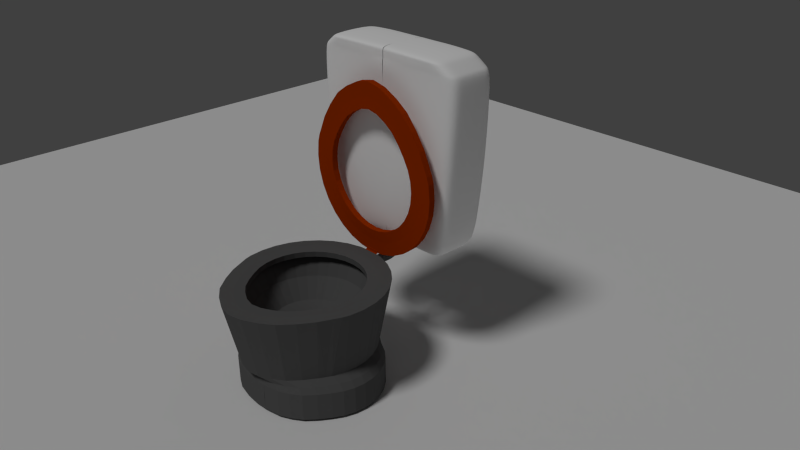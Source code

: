 # Source: klo.blend  (saved by Blender 2.76.0; exported with 4.5.12 LTS)
import bpy
from mathutils import Matrix  # noqa: F401  (used for matrix-valued properties, if any)

bpy.ops.wm.read_factory_settings(use_empty=True)
scene = bpy.context.scene
scene.name = 'Scene'

# ---- collections
col_collection_1 = bpy.data.collections.new('Collection 1'); scene.collection.children.link(col_collection_1)

# ---- materials (node trees are filled in below, after node groups)
mat_material_004 = bpy.data.materials.new('Material.004')
mat_material_004.alpha_threshold = 0.0
mat_material_004.use_transparent_shadow = False
mat_material_004.roughness = 0.5
mat_material_002 = bpy.data.materials.new('Material.002')
mat_material_002.alpha_threshold = 0.0
mat_material_002.use_transparent_shadow = False
mat_material_002.diffuse_color = (0.3506, 0.03392, 0.0, 1.0)
mat_material_002.roughness = 0.5
mat_material = bpy.data.materials.new('Material')
mat_material.alpha_threshold = 0.0
mat_material.use_transparent_shadow = False
mat_material.diffuse_color = (1.0, 1.0, 1.0, 1.0)
mat_material.roughness = 0.5
mat_material.specular_intensity = 0.6042
mat_material_001 = bpy.data.materials.new('Material.001')
mat_material_001.alpha_threshold = 0.0
mat_material_001.use_transparent_shadow = False
mat_material_001.diffuse_color = (0.1065, 0.1065, 0.1065, 1.0)
mat_material_001.specular_color = (0.3757, 0.3757, 0.3757)
mat_material_001.roughness = 0.5
mat_material_001.specular_intensity = 0.5496

# ---- material node trees

# ---- world
world_world = bpy.data.worlds.new('World'); scene.world = world_world
world_world.color = (0.05088, 0.05088, 0.05088)
world_world.use_sun_shadow = False
world_world.sun_shadow_jitter_overblur = 0.0
world_world.cycles.sampling_method = 'MANUAL'
world_world.cycles.sample_map_resolution = 256

# ---- cameras
cam_camera_001 = bpy.data.cameras.new('Camera.001')
cam_camera_001.clip_end = 100.0
cam_camera_001.lens = 35.0
cam_camera_001.sensor_width = 32.0
cam_camera_001.sensor_height = 18.0
cam_camera_001.ortho_scale = 7.314
cam_camera_001.dof.focus_distance = 0.0
cam_camera_001.dof.aperture_fstop = 128.0

# ---- lights
light_sun = bpy.data.lights.new('Sun', 'SUN')
light_sun.transmission_factor = 0.0
light_sun.angle = 0.1993
light_sun.energy = 1.0
light_sun.shadow_buffer_clip_start = 0.5
light_sun.shadow_soft_size = 0.1
light_sun.shadow_cascade_max_distance = 1000.0
light_sun.cycles.use_multiple_importance_sampling = False

# ---- meshes
me_plane = bpy.data.meshes.new('Plane')
me_plane.from_pydata([(-1.0, -1.0, 0.0), (1.0, -1.0, 0.0), (-1.0, 1.0, 0.0), (1.0, 1.0, 0.0)], [], [(0, 1, 3, 2)])
me_plane.materials.append(mat_material_004)
me_plane.use_remesh_preserve_volume = False
me_plane.use_remesh_preserve_attributes = False
me_plane.use_mirror_vertex_groups = False
me_plane.update()
me_circle_004 = bpy.data.meshes.new('Circle.004')
me_circle_004.from_pydata([(-0.9417, 0.9126, 2.842), (-0.9833, 0.9126, 2.75), (-0.1007, 0.9126, 1.43), (-2.52e-09, 0.9126, 1.42), (-0.2983, 0.9126, 1.469), (-0.2014, 0.9126, 1.44), (-0.4844, 0.9126, 1.546), (-0.3951, 0.9126, 1.498), (-0.6518, 0.9126, 1.658), (-0.5736, 0.9126, 1.594), (-0.7943, 0.9126, 1.8), (-0.7301, 0.9126, 1.722), (-0.9062, 0.9126, 1.968), (-0.8585, 0.9126, 1.879), (-0.9833, 0.9126, 2.154), (-0.9539, 0.9126, 2.057), (-1.023, 0.9126, 2.351), (-1.013, 0.9126, 2.251), (-1.023, 0.9126, 2.553), (-1.032, 0.9126, 2.452), (-1.013, 0.9126, 2.654), (-0.7943, 0.9126, 3.124), (-0.8585, 0.9126, 3.026), (-0.6518, 0.9126, 3.315), (-0.7301, 0.9126, 3.222), (-0.4844, 0.9126, 3.471), (-0.5736, 0.9126, 3.408), (-0.2983, 0.9126, 3.581), (-0.3951, 0.9126, 3.533), (-0.1007, 0.9126, 3.651), (-0.2014, 0.9126, 3.629), (-2.52e-09, 0.9126, 3.672), (-0.2476, 0.9126, 1.633), (-0.1663, 0.9126, 1.608), (-0.4038, 0.9126, 1.697), (-0.3289, 0.9126, 1.657), (-0.5444, 0.9126, 1.791), (-0.4787, 0.9126, 1.737), (-0.664, 0.9126, 1.911), (-0.6101, 0.9126, 1.845), (-0.7579, 0.9126, 2.051), (-0.7179, 0.9126, 1.976), (-0.8226, 0.9126, 2.208), (-0.798, 0.9126, 2.126), (-0.8556, 0.9126, 2.373), (-0.8473, 0.9126, 2.289), (-0.8556, 0.9126, 2.543), (-0.8639, 0.9126, 2.458), (-0.8226, 0.9126, 2.708), (-0.8473, 0.9126, 2.627), (-0.7579, 0.9126, 2.865), (-0.798, 0.9126, 2.79), (-0.664, 0.9126, 3.022), (-0.7179, 0.9126, 2.94), (-0.5444, 0.9126, 3.183), (-0.6101, 0.9126, 3.105), (-0.4038, 0.9126, 3.313), (-0.4787, 0.9126, 3.261), (-0.2476, 0.9126, 3.406), (-0.3289, 0.9126, 3.366), (-0.0817, 0.9126, 3.464), (-0.1663, 0.9126, 3.446), (-0.0817, 0.9126, 1.6), (-2.52e-09, 0.9126, 3.482), (-2.52e-09, 0.9126, 1.591), (-0.0702, 0.906, 1.744), (-2.52e-09, 0.906, 1.737), (-0.2101, 0.906, 1.772), (-0.1415, 0.906, 1.751), (-0.3418, 0.906, 1.826), (-0.2786, 0.906, 1.793), (-0.4604, 0.906, 1.906), (-0.405, 0.906, 1.86), (-0.5613, 0.906, 2.006), (-0.5158, 0.906, 1.951), (-0.6405, 0.906, 2.125), (-0.6067, 0.906, 2.062), (-0.6951, 0.906, 2.257), (-0.6743, 0.906, 2.188), (-0.7229, 0.906, 2.397), (-0.7159, 0.906, 2.325), (-0.7229, 0.906, 2.539), (-0.7299, 0.906, 2.468), (-0.6951, 0.906, 2.679), (-0.7159, 0.906, 2.611), (-0.5613, 0.906, 2.944), (-0.6067, 0.906, 2.874), (-0.4604, 0.906, 3.079), (-0.5158, 0.906, 3.013), (-0.3418, 0.906, 3.189), (-0.405, 0.906, 3.145), (-0.2101, 0.906, 3.268), (-0.2786, 0.906, 3.234), (-0.0702, 0.906, 3.316), (-0.1415, 0.906, 3.302), (-0.6743, 0.906, 2.748), (-0.6405, 0.906, 2.811), (-2.52e-09, 0.906, 3.331), (-0.6743, 0.906, 2.748), (-0.9001, 0.9126, 2.934), (-0.9417, 0.9971, 2.842), (-0.9833, 0.9971, 2.75), (-0.1007, 0.9971, 1.43), (-2.52e-09, 0.9971, 1.42), (-0.2983, 0.9971, 1.469), (-0.2014, 0.9971, 1.44), (-0.4844, 0.9971, 1.546), (-0.3951, 0.9971, 1.498), (-0.6518, 0.9971, 1.658), (-0.5736, 0.9971, 1.594), (-0.7943, 0.9971, 1.8), (-0.7301, 0.9971, 1.722), (-0.9062, 0.9971, 1.968), (-0.8585, 0.9971, 1.879), (-0.9833, 0.9971, 2.154), (-0.9539, 0.9971, 2.057), (-1.023, 0.9971, 2.351), (-1.013, 0.9971, 2.251), (-1.023, 0.9971, 2.553), (-1.032, 0.9971, 2.452), (-1.013, 0.9971, 2.654), (-0.7943, 0.9971, 3.124), (-0.8585, 0.9971, 3.026), (-0.6518, 0.9971, 3.315), (-0.7301, 0.9971, 3.222), (-0.4844, 0.9971, 3.471), (-0.5736, 0.9971, 3.408), (-0.2983, 0.9971, 3.581), (-0.3951, 0.9971, 3.533), (-0.1007, 0.9971, 3.651), (-0.2014, 0.9971, 3.629), (-2.52e-09, 0.9971, 3.672), (-0.2476, 0.9971, 1.633), (-0.1663, 0.9971, 1.608), (-0.4038, 0.9971, 1.697), (-0.3289, 0.9971, 1.657), (-0.5444, 0.9971, 1.791), (-0.4787, 0.9971, 1.737), (-0.664, 0.9971, 1.911), (-0.6101, 0.9971, 1.845), (-0.7579, 0.9971, 2.051), (-0.7179, 0.9971, 1.976), (-0.8226, 0.9971, 2.208), (-0.798, 0.9971, 2.126), (-0.8556, 0.9971, 2.373), (-0.8473, 0.9971, 2.289), (-0.8556, 0.9971, 2.543), (-0.8639, 0.9971, 2.458), (-0.8226, 0.9971, 2.708), (-0.8473, 0.9971, 2.627), (-0.7579, 0.9971, 2.865), (-0.798, 0.9971, 2.79), (-0.664, 0.9971, 3.022), (-0.7179, 0.9971, 2.94), (-0.5444, 0.9971, 3.183), (-0.6101, 0.9971, 3.105), (-0.4038, 0.9971, 3.313), (-0.4787, 0.9971, 3.261), (-0.2476, 0.9971, 3.406), (-0.3289, 0.9971, 3.366), (-0.0817, 0.9971, 3.464), (-0.1663, 0.9971, 3.446), (-0.0817, 0.9971, 1.6), (-2.52e-09, 0.9971, 3.482), (-2.52e-09, 0.9971, 1.591), (-0.0702, 0.9905, 1.744), (-2.52e-09, 0.9905, 1.737), (-0.2101, 0.9905, 1.772), (-0.1415, 0.9905, 1.751), (-0.3418, 0.9905, 1.826), (-0.2786, 0.9905, 1.793), (-0.4604, 0.9905, 1.906), (-0.405, 0.9905, 1.86), (-0.5613, 0.9905, 2.006), (-0.5158, 0.9905, 1.951), (-0.6405, 0.9905, 2.125), (-0.6067, 0.9905, 2.062), (-0.6951, 0.9905, 2.257), (-0.6743, 0.9905, 2.188), (-0.7229, 0.9905, 2.397), (-0.7159, 0.9905, 2.325), (-0.7229, 0.9905, 2.539), (-0.7299, 0.9905, 2.468), (-0.6951, 0.9905, 2.679), (-0.7159, 0.9905, 2.611), (-0.5613, 0.9905, 2.944), (-0.6067, 0.9905, 2.874), (-0.4604, 0.9905, 3.079), (-0.5158, 0.9905, 3.013), (-0.3418, 0.9905, 3.189), (-0.405, 0.9905, 3.145), (-0.2101, 0.9905, 3.268), (-0.2786, 0.9905, 3.234), (-0.0702, 0.9905, 3.316), (-0.1415, 0.9905, 3.302), (-0.6743, 0.9905, 2.748), (-0.6405, 0.9905, 2.811), (-2.52e-09, 0.9905, 3.331), (-0.6743, 0.9905, 2.748), (-0.9001, 0.9971, 2.934), (-0.1012, 0.9126, 1.42), (-2.52e-09, 0.9126, 1.459), (-0.1012, 0.9126, 1.459), (-2.52e-09, 0.9085, 1.42), (-0.1012, 0.9085, 1.42), (-2.52e-09, 0.9085, 1.459), (-0.1012, 0.9085, 1.459), (-0.05058, 0.9085, 1.42), (-0.05058, 0.9085, 1.459), (-0.1012, 0.9085, 1.423), (-2.52e-09, 0.9085, 1.423), (-0.05058, 0.9085, 1.423), (-2.52e-09, 0.8864, 1.42), (-0.1012, 0.8864, 1.42), (-0.05058, 0.8864, 1.42), (-0.1012, 0.8864, 1.423), (-2.52e-09, 0.8864, 1.423), (-0.05058, 0.8864, 1.423)], [], [(7, 35, 34, 6), (12, 40, 43, 15), (9, 37, 36, 8), (14, 42, 45, 17), (11, 39, 38, 10), (16, 44, 47, 19), (13, 41, 40, 12), (18, 46, 49, 20), (15, 43, 42, 14), (17, 45, 44, 16), (19, 47, 46, 18), (21, 52, 55, 24), (20, 49, 48, 1), (23, 54, 57, 26), (25, 56, 59, 28), (2, 62, 33, 5), (22, 53, 52, 21), (27, 58, 61, 30), (4, 32, 35, 7), (24, 55, 54, 23), (29, 60, 63, 31), (6, 34, 37, 9), (26, 57, 56, 25), (3, 64, 62, 2), (8, 36, 39, 11), (28, 59, 58, 27), (5, 33, 32, 4), (10, 38, 41, 13), (30, 61, 60, 29), (54, 55, 88, 87), (51, 48, 83, 95), (56, 57, 90, 89), (64, 66, 65, 62), (53, 50, 96, 86), (58, 59, 92, 91), (32, 33, 68, 67), (55, 52, 85, 88), (60, 61, 94, 93), (34, 35, 70, 69), (57, 54, 87, 90), (36, 37, 72, 71), (59, 56, 89, 92), (33, 62, 65, 68), (38, 39, 74, 73), (61, 58, 91, 94), (35, 32, 67, 70), (40, 41, 76, 75), (63, 60, 93, 97), (37, 34, 69, 72), (42, 43, 78, 77), (39, 36, 71, 74), (44, 45, 80, 79), (41, 38, 73, 76), (46, 47, 82, 81), (43, 40, 75, 78), (48, 49, 84, 83), (45, 42, 77, 80), (47, 44, 79, 82), (52, 53, 86, 85), (49, 46, 81, 84), (96, 50, 51, 98), (0, 1, 48, 51), (50, 99, 0, 51), (22, 99, 50, 53), (107, 106, 134, 135), (112, 115, 143, 140), (109, 108, 136, 137), (114, 117, 145, 142), (111, 110, 138, 139), (116, 119, 147, 144), (113, 112, 140, 141), (118, 120, 149, 146), (115, 114, 142, 143), (117, 116, 144, 145), (119, 118, 146, 147), (121, 124, 155, 152), (120, 101, 148, 149), (123, 126, 157, 154), (125, 128, 159, 156), (102, 105, 133, 162), (122, 121, 152, 153), (127, 130, 161, 158), (104, 107, 135, 132), (124, 123, 154, 155), (129, 131, 163, 160), (106, 109, 137, 134), (126, 125, 156, 157), (103, 102, 162, 164), (108, 111, 139, 136), (128, 127, 158, 159), (105, 104, 132, 133), (110, 113, 141, 138), (130, 129, 160, 161), (154, 187, 188, 155), (151, 195, 183, 148), (156, 189, 190, 157), (164, 162, 165, 166), (153, 186, 196, 150), (158, 191, 192, 159), (132, 167, 168, 133), (155, 188, 185, 152), (160, 193, 194, 161), (134, 169, 170, 135), (157, 190, 187, 154), (136, 171, 172, 137), (159, 192, 189, 156), (133, 168, 165, 162), (138, 173, 174, 139), (161, 194, 191, 158), (135, 170, 167, 132), (140, 175, 176, 141), (163, 197, 193, 160), (137, 172, 169, 134), (142, 177, 178, 143), (139, 174, 171, 136), (144, 179, 180, 145), (141, 176, 173, 138), (146, 181, 182, 147), (143, 178, 175, 140), (148, 183, 184, 149), (145, 180, 177, 142), (147, 182, 179, 144), (152, 185, 186, 153), (149, 184, 181, 146), (196, 198, 151, 150), (100, 151, 148, 101), (150, 151, 100, 199), (122, 153, 150, 199), (65, 66, 166, 165), (67, 68, 168, 167), (69, 70, 170, 169), (71, 72, 172, 171), (73, 74, 174, 173), (75, 76, 176, 175), (77, 78, 178, 177), (79, 80, 180, 179), (81, 82, 182, 181), (83, 84, 184, 183), (85, 86, 186, 185), (1, 0, 100, 101), (87, 88, 188, 187), (3, 2, 102, 103), (89, 90, 190, 189), (5, 4, 104, 105), (91, 92, 192, 191), (96, 98, 198, 196), (7, 6, 106, 107), (93, 94, 194, 193), (98, 51, 151, 198), (9, 8, 108, 109), (68, 65, 165, 168), (99, 22, 122, 199), (11, 10, 110, 111), (70, 67, 167, 170), (0, 99, 199, 100), (13, 12, 112, 113), (72, 69, 169, 172), (15, 14, 114, 115), (74, 71, 171, 174), (17, 16, 116, 117), (76, 73, 173, 176), (19, 18, 118, 119), (78, 75, 175, 178), (20, 1, 101, 120), (80, 77, 177, 180), (22, 21, 121, 122), (82, 79, 179, 182), (24, 23, 123, 124), (84, 81, 181, 184), (26, 25, 125, 126), (95, 83, 183, 195), (28, 27, 127, 128), (86, 96, 196, 186), (30, 29, 129, 130), (88, 85, 185, 188), (2, 5, 105, 102), (90, 87, 187, 190), (4, 7, 107, 104), (92, 89, 189, 192), (6, 9, 109, 106), (94, 91, 191, 194), (8, 11, 111, 108), (97, 93, 193, 197), (10, 13, 113, 110), (12, 15, 115, 112), (14, 17, 117, 114), (16, 19, 119, 116), (51, 95, 195, 151), (18, 20, 120, 118), (21, 24, 124, 121), (23, 26, 126, 123), (25, 28, 128, 125), (27, 30, 130, 127), (29, 31, 131, 129), (3, 201, 202, 200), (211, 209, 206, 208), (200, 202, 206, 209, 204), (3, 200, 204, 207, 203), (201, 3, 203, 210, 205), (202, 201, 205, 208, 206), (210, 211, 208, 205), (207, 204, 213, 214), (209, 211, 217, 215), (212, 214, 217, 216), (214, 213, 215, 217), (211, 210, 216, 217), (210, 203, 212, 216), (204, 209, 215, 213), (203, 207, 214, 212)])
me_circle_004.materials.append(mat_material_002)
me_circle_004.use_remesh_preserve_volume = False
me_circle_004.use_remesh_preserve_attributes = False
me_circle_004.use_mirror_vertex_groups = False
me_circle_004.update()
me_circle_003 = bpy.data.meshes.new('Circle.003')
me_circle_003.from_pydata([(-0.005068, 1.791, 3.818), (-0.005068, 1.791, 1.512), (-0.005068, 1.107, 3.818), (-0.005068, 1.115, 1.512), (-0.9601, 1.126, 1.512), (-1.155, 1.126, 3.818), (-0.9601, 1.791, 1.512), (-1.155, 1.791, 3.818), (-0.9078, 1.098, 4.0), (-0.9078, 1.763, 4.0), (-0.005068, 1.791, 4.013), (-0.005068, 1.119, 4.013), (-0.2433, 1.116, 1.501), (-0.4819, 1.112, 1.498), (-0.7208, 1.116, 1.501), (-0.8682, 1.108, 3.823), (-0.5807, 1.102, 3.824), (-0.293, 1.108, 3.823), (0.002482, 1.625, 1.504), (0.004999, 1.459, 1.502), (0.002482, 1.293, 1.504), (0.008883, 1.805, 3.229), (0.01353, 1.81, 2.648), (0.008883, 1.805, 2.075), (0.007173, 1.102, 2.075), (0.01125, 1.098, 2.648), (0.007173, 1.102, 3.229), (-0.868, 1.81, 3.823), (-0.5805, 1.816, 3.825), (-0.2929, 1.81, 3.823), (-0.2433, 1.802, 1.501), (-0.4819, 1.805, 1.498), (-0.7208, 1.802, 1.501), (-1.032, 1.105, 2.081), (-1.088, 1.097, 2.655), (-1.13, 1.105, 3.234), (-1.165, 1.293, 3.823), (-1.169, 1.459, 3.824), (-1.165, 1.625, 3.823), (-1.129, 1.813, 3.234), (-1.088, 1.821, 2.654), (-1.032, 1.813, 2.08), (-0.9673, 1.625, 1.504), (-0.9697, 1.459, 1.501), (-0.9673, 1.293, 1.504), (-0.9113, 1.263, 4.011), (-0.9124, 1.429, 4.014), (-0.9113, 1.596, 4.011), (-1.095, 1.786, 3.865), (-1.034, 1.78, 3.911), (-0.9716, 1.772, 3.956), (-0.9713, 1.103, 3.956), (-1.034, 1.11, 3.911), (-1.095, 1.117, 3.865), (0.002473, 1.292, 4.021), (0.004987, 1.459, 4.023), (0.002473, 1.625, 4.021), (-0.003987, 1.118, 3.865), (-0.003627, 1.118, 3.91), (-0.003987, 1.118, 3.955), (-0.004085, 1.792, 3.956), (-0.003758, 1.793, 3.924), (-0.004085, 1.792, 3.865), (-0.678, 1.777, 4.008), (-0.4509, 1.787, 4.011), (-0.2266, 1.791, 4.008), (-0.2263, 1.112, 4.008), (-0.4506, 1.102, 4.01), (-0.6777, 1.097, 4.008), (-0.2751, 1.807, 3.872), (-0.5473, 1.811, 3.875), (-0.8207, 1.804, 3.873), (-0.2579, 1.803, 3.933), (-0.5144, 1.804, 3.923), (-0.7731, 1.797, 3.92), (-0.2418, 1.798, 3.965), (-0.4823, 1.796, 3.968), (-0.7255, 1.787, 3.965), (-0.8204, 1.103, 3.872), (-0.547, 1.099, 3.874), (-0.2749, 1.107, 3.871), (-0.7726, 1.099, 3.919), (-0.5139, 1.098, 3.922), (-0.2576, 1.107, 3.919), (-0.725, 1.098, 3.964), (-0.4818, 1.1, 3.967), (-0.2414, 1.109, 3.964), (-0.2204, 1.622, 4.019), (-0.447, 1.617, 4.024), (-0.6773, 1.608, 4.021), (-0.2181, 1.451, 4.024), (-0.4454, 1.443, 4.029), (-0.6768, 1.436, 4.026), (-0.2203, 1.28, 4.019), (-0.4468, 1.27, 4.023), (-0.6771, 1.265, 4.02), (-1.104, 1.284, 3.872), (-1.042, 1.276, 3.92), (-0.9772, 1.269, 3.966), (-1.108, 1.452, 3.874), (-1.044, 1.444, 3.923), (-0.9794, 1.436, 3.969), (-1.104, 1.619, 3.872), (-1.042, 1.612, 3.92), (-0.9774, 1.604, 3.966), (-1.141, 1.282, 3.235), (-1.145, 1.459, 3.236), (-1.141, 1.636, 3.235), (-1.1, 1.278, 2.652), (-1.104, 1.459, 2.651), (-1.1, 1.64, 2.652), (-1.042, 1.282, 2.074), (-1.045, 1.459, 2.072), (-1.042, 1.636, 2.074), (-0.7727, 1.093, 2.07), (-0.5131, 1.09, 2.065), (-0.2531, 1.097, 2.067), (-0.815, 1.083, 2.647), (-0.5406, 1.08, 2.643), (-0.2652, 1.089, 2.643), (-0.8468, 1.088, 3.232), (-0.5632, 1.084, 3.23), (-0.2785, 1.093, 3.229), (-0.7242, 1.632, 1.489), (-0.4816, 1.635, 1.485), (-0.2393, 1.632, 1.49), (-0.7254, 1.459, 1.485), (-0.4814, 1.459, 1.48), (-0.238, 1.459, 1.485), (-0.7242, 1.285, 1.489), (-0.4816, 1.283, 1.485), (-0.2393, 1.285, 1.49), (-0.8459, 1.83, 3.232), (-0.5617, 1.835, 3.231), (-0.2768, 1.826, 3.23), (-0.8138, 1.836, 2.647), (-0.5388, 1.839, 2.643), (-0.263, 1.83, 2.644), (-0.7719, 1.826, 2.07), (-0.5119, 1.829, 2.065), (-0.2516, 1.822, 2.067)], [], [(140, 30, 1, 23), (131, 12, 3, 20), (122, 17, 2, 26), (113, 42, 6, 41), (104, 50, 9, 47), (95, 68, 8, 45), (86, 66, 11, 59), (77, 63, 9, 50), (27, 71, 48, 7), (71, 74, 49, 48), (74, 77, 50, 49), (0, 62, 69, 29), (29, 69, 70, 28), (28, 70, 71, 27), (62, 61, 72, 69), (69, 72, 73, 70), (70, 73, 74, 71), (61, 60, 75, 72), (72, 75, 76, 73), (73, 76, 77, 74), (60, 10, 65, 75), (75, 65, 64, 76), (76, 64, 63, 77), (17, 80, 57, 2), (80, 83, 58, 57), (83, 86, 59, 58), (5, 53, 78, 15), (15, 78, 79, 16), (16, 79, 80, 17), (53, 52, 81, 78), (78, 81, 82, 79), (79, 82, 83, 80), (52, 51, 84, 81), (81, 84, 85, 82), (82, 85, 86, 83), (51, 8, 68, 84), (84, 68, 67, 85), (85, 67, 66, 86), (63, 89, 47, 9), (89, 92, 46, 47), (92, 95, 45, 46), (10, 56, 87, 65), (65, 87, 88, 64), (64, 88, 89, 63), (56, 55, 90, 87), (87, 90, 91, 88), (88, 91, 92, 89), (55, 54, 93, 90), (90, 93, 94, 91), (91, 94, 95, 92), (54, 11, 66, 93), (93, 66, 67, 94), (94, 67, 68, 95), (51, 98, 45, 8), (98, 101, 46, 45), (101, 104, 47, 46), (5, 36, 96, 53), (53, 96, 97, 52), (52, 97, 98, 51), (36, 37, 99, 96), (96, 99, 100, 97), (97, 100, 101, 98), (37, 38, 102, 99), (99, 102, 103, 100), (100, 103, 104, 101), (38, 7, 48, 102), (102, 48, 49, 103), (103, 49, 50, 104), (38, 107, 39, 7), (107, 110, 40, 39), (110, 113, 41, 40), (5, 35, 105, 36), (36, 105, 106, 37), (37, 106, 107, 38), (35, 34, 108, 105), (105, 108, 109, 106), (106, 109, 110, 107), (34, 33, 111, 108), (108, 111, 112, 109), (109, 112, 113, 110), (33, 4, 44, 111), (111, 44, 43, 112), (112, 43, 42, 113), (12, 116, 24, 3), (116, 119, 25, 24), (119, 122, 26, 25), (4, 33, 114, 14), (14, 114, 115, 13), (13, 115, 116, 12), (33, 34, 117, 114), (114, 117, 118, 115), (115, 118, 119, 116), (34, 35, 120, 117), (117, 120, 121, 118), (118, 121, 122, 119), (35, 5, 15, 120), (120, 15, 16, 121), (121, 16, 17, 122), (30, 125, 18, 1), (125, 128, 19, 18), (128, 131, 20, 19), (6, 42, 123, 32), (32, 123, 124, 31), (31, 124, 125, 30), (42, 43, 126, 123), (123, 126, 127, 124), (124, 127, 128, 125), (43, 44, 129, 126), (126, 129, 130, 127), (127, 130, 131, 128), (44, 4, 14, 129), (129, 14, 13, 130), (130, 13, 12, 131), (29, 134, 21, 0), (134, 137, 22, 21), (137, 140, 23, 22), (7, 39, 132, 27), (27, 132, 133, 28), (28, 133, 134, 29), (39, 40, 135, 132), (132, 135, 136, 133), (133, 136, 137, 134), (40, 41, 138, 135), (135, 138, 139, 136), (136, 139, 140, 137), (41, 6, 32, 138), (138, 32, 31, 139), (139, 31, 30, 140)])
me_circle_003.polygons.foreach_set('use_smooth', [True] * 128)
me_circle_003.materials.append(mat_material)
me_circle_003.use_remesh_preserve_volume = False
me_circle_003.use_remesh_preserve_attributes = False
me_circle_003.use_mirror_vertex_groups = False
me_circle_003.update()
me_circle = bpy.data.meshes.new('Circle')
me_circle.from_pydata([(-0.1864, 0.7369, 0.439), (-0.3318, 0.7226, 0.439), (-0.4717, 0.6802, 0.439), (-0.6005, 0.6113, 0.439), (-0.7135, 0.5186, 0.439), (-0.8062, 0.4056, 0.439), (-0.8751, 0.2767, 0.439), (-0.9175, 0.1369, 0.439), (-0.9318, -0.008518, 0.439), (-0.9175, -0.1539, 0.439), (-0.8751, -0.2938, 0.439), (-0.8062, -0.4227, 0.439), (-0.7135, -0.5646, 0.439), (-0.6005, -0.6989, 0.439), (-0.4717, -0.7892, 0.439), (-0.3318, -0.8585, 0.439), (-0.1864, -0.8889, 0.439), (-0.1951, 0.9808, 1.39), (-0.3827, 0.9239, 1.39), (-0.5556, 0.8315, 1.39), (-0.7071, 0.7071, 1.39), (-0.8315, 0.5556, 1.39), (-0.9239, 0.3827, 1.39), (-0.9808, 0.1951, 1.39), (-1.0, 7.55e-08, 1.39), (-0.9808, -0.1951, 1.39), (-0.8315, -0.5556, 1.39), (-0.7071, -0.7459, 1.39), (-0.5556, -0.9262, 1.39), (-0.3827, -1.047, 1.39), (-0.1951, -1.14, 1.39), (-0.2591, 0.7298, 0.439), (-0.4018, 0.7014, 0.439), (-0.5361, 0.6457, 0.439), (-0.657, 0.5649, 0.439), (-0.7599, 0.4621, 0.439), (-0.8407, 0.3412, 0.439), (-0.8963, 0.2068, 0.439), (-0.9247, 0.0642, 0.439), (-0.9247, -0.08123, 0.439), (-0.8963, -0.2239, 0.439), (-0.8407, -0.3582, 0.439), (-0.7599, -0.4936, 0.439), (-0.657, -0.6317, 0.439), (-0.5361, -0.744, 0.439), (-0.4018, -0.8238, 0.439), (-0.2591, -0.8737, 0.439), (-0.09755, 0.9904, 1.39), (-0.2889, 0.9523, 1.39), (-0.4691, 0.8777, 1.39), (-0.6313, 0.7693, 1.39), (-0.7693, 0.6313, 1.39), (-0.8777, 0.4691, 1.39), (-0.9523, 0.2889, 1.39), (-0.9904, 0.09755, 1.39), (-0.9904, -0.09755, 1.39), (-0.9523, -0.2889, 1.39), (-0.7693, -0.6508, 1.39), (-0.6313, -0.8361, 1.39), (-0.4691, -0.9867, 1.39), (-0.2889, -1.094, 1.39), (-0.09754, -1.161, 1.39), (-0.09939, 0.4643, 0.7986), (-0.162, -0.9577, 0.5092), (-0.3186, -0.88, 0.5092), (-0.8339, -0.005805, 0.5092), (-0.8179, 0.1571, 0.5092), (-0.162, 0.813, 0.5092), (-0.8179, -0.1687, 0.5092), (-0.3186, 0.7655, 0.5092), (-0.7704, -0.3253, 0.5092), (-0.4629, 0.6883, 0.5092), (-0.6932, -0.4696, 0.5092), (-0.5894, 0.5845, 0.5092), (-0.5894, -0.6285, 0.5092), (-0.6932, 0.458, 0.5092), (-0.4629, -0.779, 0.5092), (-0.7704, 0.3137, 0.5092), (-0.7941, 0.2354, 0.5092), (-0.3908, -0.8295, 0.5092), (-0.7318, 0.3858, 0.5092), (-0.5262, -0.7038, 0.5092), (-0.6413, 0.5212, 0.5092), (-0.6413, -0.5491, 0.5092), (-0.5262, 0.6364, 0.5092), (-0.7318, -0.3974, 0.5092), (-0.3908, 0.7269, 0.5092), (-0.7941, -0.247, 0.5092), (-0.2403, 0.7892, 0.5092), (-0.8259, -0.08724, 0.5092), (-0.08056, -0.9747, 0.5092), (-0.08056, 0.821, 0.5092), (-0.8259, 0.07563, 0.5092), (-0.2403, -0.9188, 0.5092), (-0.161, 0.8177, 1.39), (-0.3185, 0.77, 1.39), (-0.4637, 0.6924, 1.39), (-0.5909, 0.588, 1.39), (-0.6953, 0.4608, 1.39), (-0.7729, 0.3156, 1.39), (-0.8206, 0.1581, 1.39), (-0.8368, -0.005639, 1.39), (-0.8206, -0.1694, 1.39), (-0.7729, -0.3269, 1.39), (-0.6953, -0.472, 1.39), (-0.5909, -0.6319, 1.39), (-0.4637, -0.7832, 1.39), (-0.3185, -0.8848, 1.39), (-0.161, -0.9629, 1.39), (-0.07913, 0.8258, 1.39), (-0.2398, 0.7939, 1.39), (-0.3911, 0.7312, 1.39), (-0.5273, 0.6402, 1.39), (-0.6431, 0.5244, 1.39), (-0.7341, 0.3882, 1.39), (-0.7967, 0.2369, 1.39), (-0.8287, 0.07625, 1.39), (-0.8287, -0.08753, 1.39), (-0.7967, -0.2482, 1.39), (-0.7341, -0.3995, 1.39), (-0.6431, -0.552, 1.39), (-0.5273, -0.7075, 1.39), (-0.3911, -0.834, 1.39), (-0.2398, -0.9238, 1.39), (-0.07913, -0.98, 1.39), (-0.1298, 0.6713, 1.037), (-0.2603, 0.6317, 1.037), (-0.3805, 0.5675, 1.037), (-0.4859, 0.481, 1.037), (-0.5723, 0.3756, 1.037), (-0.6366, 0.2554, 1.037), (-0.6762, 0.125, 1.037), (-0.6895, -0.0107, 1.037), (-0.6762, -0.1464, 1.037), (-0.6366, -0.2768, 1.037), (-0.5723, -0.397, 1.037), (-0.4859, -0.5294, 1.037), (-0.3805, -0.6547, 1.037), (-0.2603, -0.7389, 1.037), (-0.1298, -0.8035, 1.037), (-0.06202, 0.678, 1.037), (-0.1951, 0.6515, 1.037), (-0.3204, 0.5996, 1.037), (-0.4332, 0.5242, 1.037), (-0.5291, 0.4283, 1.037), (-0.6045, 0.3155, 1.037), (-0.6564, 0.1902, 1.037), (-0.6829, 0.05712, 1.037), (-0.6829, -0.07853, 1.037), (-0.6564, -0.2116, 1.037), (-0.6045, -0.3369, 1.037), (-0.5291, -0.4632, 1.037), (-0.4332, -0.5921, 1.037), (-0.3204, -0.6968, 1.037), (-0.1951, -0.7712, 1.037), (-0.06202, -0.8177, 1.037), (-0.05153, 0.3247, 0.6693), (-0.1916, 0.4364, 0.7986), (-0.2766, 0.3909, 0.7986), (-0.3511, 0.3298, 0.7986), (-0.4123, 0.2553, 0.7986), (-0.4577, 0.1703, 0.7986), (-0.4857, 0.07805, 0.7986), (-0.4951, -0.01786, 0.7986), (-0.4857, -0.1138, 0.7986), (-0.4577, -0.206, 0.7986), (-0.4123, -0.291, 0.7986), (-0.3511, -0.3846, 0.7986), (-0.2766, -0.4732, 0.7986), (-0.1916, -0.5327, 0.8022), (-0.09939, -0.5785, 0.7986), (-0.05143, 0.4691, 0.7986), (-0.1455, 0.4504, 0.7986), (-0.2341, 0.4136, 0.7986), (-0.3139, 0.3604, 0.7986), (-0.3817, 0.2925, 0.7986), (-0.435, 0.2128, 0.7986), (-0.4717, 0.1242, 0.7986), (-0.4904, 0.0301, 0.7986), (-0.4904, -0.06582, 0.7986), (-0.4717, -0.1599, 0.7986), (-0.435, -0.2485, 0.7986), (-0.3817, -0.3378, 0.7986), (-0.3139, -0.4289, 0.7986), (-0.2341, -0.503, 0.7986), (-0.1455, -0.5556, 0.8022), (-0.05143, -0.5885, 0.7986), (-0.09443, 0.3117, 0.6693), (-0.134, 0.2906, 0.6693), (-0.1686, 0.2622, 0.6693), (-0.1971, 0.2275, 0.6693), (-0.2182, 0.188, 0.6693), (-0.2312, 0.1451, 0.6693), (-0.2356, 0.1005, 0.6693), (-0.2312, 0.05586, 0.6693), (-0.2182, 0.01296, 0.6693), (-0.1971, -0.02657, 0.6693), (-0.1686, -0.0701, 0.6693), (-0.134, -0.1113, 0.6693), (-0.09443, -0.139, 0.6693), (-0.05153, -0.1603, 0.6693), (-0.02923, 0.3269, 0.6693), (-0.07298, 0.3182, 0.6693), (-0.1142, 0.3012, 0.6693), (-0.1513, 0.2764, 0.6693), (-0.1828, 0.2448, 0.6693), (-0.2076, 0.2077, 0.6693), (-0.2247, 0.1665, 0.6693), (-0.2334, 0.1228, 0.6693), (-0.2334, 0.07816, 0.6693), (-0.2247, 0.03441, 0.6693), (-0.2076, -0.006806, 0.6693), (-0.1828, -0.04834, 0.6693), (-0.1513, -0.09071, 0.6693), (-0.1142, -0.1252, 0.6693), (-0.07298, -0.1496, 0.6693), (-0.02923, -0.1649, 0.6693), (-0.6204, -0.3475, 1.383), (-0.1371, 0.6791, 1.383), (-0.2699, 0.6388, 1.383), (-0.3923, 0.5734, 1.383), (-0.4996, 0.4853, 1.383), (-0.5876, 0.378, 1.383), (-0.6531, 0.2556, 1.383), (-0.6934, 0.1228, 1.383), (-0.707, -0.01532, 1.383), (-0.6934, -0.1535, 1.383), (-0.6531, -0.2863, 1.383), (-0.5876, -0.4087, 1.383), (-0.4996, -0.5435, 1.383), (-0.3923, -0.6711, 1.383), (-0.2699, -0.7568, 1.383), (-0.1371, -0.8226, 1.383), (-0.06799, 0.6859, 1.383), (-0.2035, 0.659, 1.383), (-0.3311, 0.6061, 1.383), (-0.4459, 0.5294, 1.383), (-0.5436, 0.4317, 1.383), (-0.6204, 0.3168, 1.383), (-0.6732, 0.1892, 1.383), (-0.7002, 0.05374, 1.383), (-0.7002, -0.08439, 1.383), (-0.6732, -0.2199, 1.383), (-0.6204, -0.3475, 1.383), (-0.5436, -0.4761, 1.383), (-0.4459, -0.6073, 1.383), (-0.3311, -0.7139, 1.383), (-0.2035, -0.7897, 1.383), (-0.06799, -0.8371, 1.383), (-0.1371, 0.6791, 1.31), (-0.2699, 0.6388, 1.31), (-0.3923, 0.5734, 1.31), (-0.4996, 0.4853, 1.31), (-0.5876, 0.378, 1.31), (-0.6531, 0.2556, 1.31), (-0.6934, 0.1228, 1.31), (-0.707, -0.01532, 1.31), (-0.6934, -0.1535, 1.31), (-0.6531, -0.2863, 1.31), (-0.5876, -0.4087, 1.31), (-0.4996, -0.5435, 1.31), (-0.3923, -0.6711, 1.31), (-0.2699, -0.7568, 1.31), (-0.1371, -0.8226, 1.31), (-0.06799, 0.6859, 1.31), (-0.2035, 0.659, 1.31), (-0.3311, 0.6061, 1.31), (-0.4459, 0.5294, 1.31), (-0.5436, 0.4317, 1.31), (-0.6204, 0.3168, 1.31), (-0.6732, 0.1892, 1.31), (-0.7002, 0.05374, 1.31), (-0.7002, -0.08439, 1.31), (-0.6732, -0.2199, 1.31), (-0.6204, -0.3475, 1.31), (-0.5436, -0.4761, 1.31), (-0.4459, -0.6073, 1.31), (-0.3311, -0.7139, 1.31), (-0.2035, -0.7897, 1.31), (-0.06799, -0.8371, 1.31), (-0.1278, 0.8121, 1.317), (-0.2843, 0.7646, 1.317), (-0.4285, 0.6876, 1.317), (-0.5549, 0.5838, 1.317), (-0.6586, 0.4574, 1.317), (-0.7357, 0.3132, 1.317), (-0.7832, 0.1567, 1.317), (-0.7992, -0.006033, 1.317), (-0.7832, -0.1688, 1.317), (-0.7357, -0.3253, 1.317), (-0.6586, -0.4695, 1.317), (-0.5549, -0.6283, 1.317), (-0.4285, -0.7786, 1.317), (-0.2843, -0.8796, 1.317), (-0.1278, -0.9572, 1.317), (-0.04641, 0.8201, 1.317), (-0.206, 0.7884, 1.317), (-0.3564, 0.7261, 1.317), (-0.4917, 0.6357, 1.317), (-0.6068, 0.5206, 1.317), (-0.6972, 0.3853, 1.317), (-0.7594, 0.2349, 1.317), (-0.7912, 0.07534, 1.317), (-0.7912, -0.0874, 1.317), (-0.7594, -0.247, 1.317), (-0.6972, -0.3974, 1.317), (-0.6068, -0.5489, 1.317), (-0.4917, -0.7035, 1.317), (-0.3564, -0.8291, 1.317), (-0.206, -0.9184, 1.317), (-0.04641, -0.9742, 1.317), (-0.05153, 0.3176, 0.6541), (-0.09443, 0.3053, 0.6501), (-0.134, 0.2852, 0.6435), (-0.1686, 0.2581, 0.6347), (-0.1971, 0.2252, 0.624), (-0.2182, 0.1876, 0.6118), (-0.2312, 0.1468, 0.5986), (-0.2356, 0.1043, 0.5848), (-0.2312, 0.06192, 0.571), (-0.2182, 0.02112, 0.5577), (-0.1971, -0.01648, 0.5455), (-0.1686, -0.05788, 0.5321), (-0.134, -0.09708, 0.5193), (-0.09443, -0.1234, 0.5108), (-0.05153, -0.1436, 0.5042), (-0.02923, 0.3197, 0.6548), (-0.07298, 0.3115, 0.6521), (-0.1142, 0.2952, 0.6468), (-0.1513, 0.2717, 0.6391), (-0.1828, 0.2417, 0.6294), (-0.2076, 0.2064, 0.6179), (-0.2247, 0.1672, 0.6052), (-0.2334, 0.1256, 0.5917), (-0.2334, 0.08314, 0.5779), (-0.2247, 0.04152, 0.5644), (-0.2076, 0.002324, 0.5516), (-0.1828, -0.03718, 0.5388), (-0.1513, -0.07748, 0.5257), (-0.1142, -0.1102, 0.515), (-0.07298, -0.1335, 0.5075), (-0.02923, -0.1481, 0.5028), (-0.05153, 0.3156, 0.6374), (-0.09443, 0.3051, 0.6298), (-0.134, 0.288, 0.6174), (-0.1686, 0.265, 0.6007), (-0.1971, 0.2369, 0.5803), (-0.2182, 0.2049, 0.5571), (-0.2312, 0.1702, 0.5318), (-0.2356, 0.1341, 0.5056), (-0.2312, 0.09806, 0.4794), (-0.2182, 0.06335, 0.4542), (-0.1971, 0.03137, 0.4309), (-0.1686, -0.003849, 0.4054), (-0.134, -0.0372, 0.3811), (-0.09443, -0.05959, 0.3649), (-0.05153, -0.07679, 0.3524), (-0.02923, 0.3174, 0.6387), (-0.07298, 0.3103, 0.6336), (-0.1142, 0.2965, 0.6236), (-0.1513, 0.2765, 0.609), (-0.1828, 0.2509, 0.5905), (-0.2076, 0.2209, 0.5687), (-0.2247, 0.1876, 0.5444), (-0.2334, 0.1522, 0.5187), (-0.2334, 0.1161, 0.4925), (-0.2247, 0.0807, 0.4668), (-0.2076, 0.04736, 0.4426), (-0.1828, 0.01376, 0.4181), (-0.1513, -0.02052, 0.3932), (-0.1142, -0.04839, 0.373), (-0.07298, -0.06819, 0.3586), (-0.02923, -0.08057, 0.3496), (-0.05153, 0.3188, 0.621), (-0.09443, 0.3111, 0.6105), (-0.134, 0.2987, 0.5934), (-0.1686, 0.282, 0.5704), (-0.1971, 0.2616, 0.5423), (-0.2182, 0.2384, 0.5103), (-0.2312, 0.2132, 0.4756), (-0.2356, 0.1869, 0.4395), (-0.2312, 0.1607, 0.4034), (-0.2182, 0.1355, 0.3687), (-0.1971, 0.1123, 0.3368), (-0.1686, 0.08669, 0.3015), (-0.134, 0.06246, 0.2682), (-0.09443, 0.04619, 0.2458), (-0.05153, 0.03369, 0.2286), (-0.02923, 0.3201, 0.6228), (-0.07298, 0.315, 0.6157), (-0.1142, 0.3049, 0.6019), (-0.1513, 0.2903, 0.5819), (-0.1828, 0.2718, 0.5563), (-0.2076, 0.25, 0.5263), (-0.2247, 0.2258, 0.493), (-0.2334, 0.2001, 0.4576), (-0.2334, 0.1738, 0.4215), (-0.2247, 0.1481, 0.3861), (-0.2076, 0.1239, 0.3528), (-0.1828, 0.09948, 0.3192), (-0.1513, 0.07458, 0.2849), (-0.1142, 0.05433, 0.257), (-0.07298, 0.03994, 0.2372), (-0.02923, 0.03095, 0.2248), (-0.05153, 0.3269, 0.6063), (-0.09443, 0.3229, 0.5939), (-0.134, 0.3163, 0.5738), (-0.1686, 0.3076, 0.5468), (-0.1971, 0.2968, 0.5138), (-0.2182, 0.2846, 0.4762), (-0.2312, 0.2714, 0.4354), (-0.2356, 0.2576, 0.393), (-0.2312, 0.2438, 0.3506), (-0.2182, 0.2305, 0.3098), (-0.1971, 0.2183, 0.2722), (-0.1686, 0.2049, 0.2308), (-0.134, 0.1921, 0.1916), (-0.09443, 0.1836, 0.1653), (-0.05153, 0.177, 0.145), (-0.02923, 0.3276, 0.6084), (-0.07298, 0.3249, 0.6001), (-0.1142, 0.3196, 0.5839), (-0.1513, 0.3119, 0.5603), (-0.1828, 0.3022, 0.5303), (-0.2076, 0.2907, 0.495), (-0.2247, 0.278, 0.4558), (-0.2334, 0.2645, 0.4142), (-0.2334, 0.2507, 0.3718), (-0.2247, 0.2372, 0.3302), (-0.2076, 0.2244, 0.291), (-0.1828, 0.2116, 0.2515), (-0.1513, 0.1985, 0.2112), (-0.1142, 0.1879, 0.1784), (-0.07298, 0.1803, 0.1552), (-0.02923, 0.1756, 0.1406), (-0.05153, 0.3391, 0.5949), (-0.09443, 0.3391, 0.5819), (-0.134, 0.3391, 0.5607), (-0.1686, 0.3391, 0.5323), (-0.1971, 0.3391, 0.4976), (-0.2182, 0.3391, 0.4581), (-0.2312, 0.3391, 0.4152), (-0.2356, 0.3391, 0.3706), (-0.2312, 0.3391, 0.326), (-0.2182, 0.3391, 0.2831), (-0.1971, 0.3391, 0.2436), (-0.1686, 0.3391, 0.2), (-0.134, 0.3391, 0.1588), (-0.09443, 0.3391, 0.1311), (-0.05153, 0.3391, 0.1099), (-0.02923, 0.3391, 0.5971), (-0.07298, 0.3391, 0.5884), (-0.1142, 0.3391, 0.5713), (-0.1513, 0.3391, 0.5465), (-0.1828, 0.3391, 0.515), (-0.2076, 0.3391, 0.4779), (-0.2247, 0.3391, 0.4367), (-0.2334, 0.3391, 0.3929), (-0.2334, 0.3391, 0.3483), (-0.2247, 0.3391, 0.3045), (-0.2076, 0.3391, 0.2633), (-0.1828, 0.3391, 0.2218), (-0.1513, 0.3391, 0.1794), (-0.1142, 0.3391, 0.145), (-0.07298, 0.3391, 0.1205), (-0.02923, 0.3391, 0.1052), (-0.6531, -0.2863, 1.383), (-0.2461, 0.7369, 0.3609), (-0.3915, 0.7226, 0.3609), (-0.5313, 0.6802, 0.3609), (-0.6602, 0.6113, 0.3609), (-0.7732, 0.5186, 0.3609), (-0.8659, 0.4056, 0.3609), (-0.9347, 0.2767, 0.3609), (-0.9772, 0.1369, 0.3609), (-0.9915, -0.008518, 0.3609), (-0.9772, -0.1539, 0.3609), (-0.9347, -0.2938, 0.3609), (-0.8659, -0.4227, 0.3609), (-0.7732, -0.5646, 0.3609), (-0.6602, -0.6989, 0.3609), (-0.5313, -0.7892, 0.3609), (-0.3915, -0.8585, 0.3609), (-0.1752, -0.9033, 0.3609), (-0.3188, 0.7298, 0.3609), (-0.4614, 0.7014, 0.3609), (-0.5958, 0.6457, 0.3609), (-0.7167, 0.5649, 0.3609), (-0.8195, 0.4621, 0.3609), (-0.9003, 0.3412, 0.3609), (-0.956, 0.2068, 0.3609), (-0.9843, 0.0642, 0.3609), (-0.9843, -0.08123, 0.3609), (-0.956, -0.2239, 0.3609), (-0.9003, -0.3582, 0.3609), (-0.8195, -0.4936, 0.3609), (-0.7167, -0.6317, 0.3609), (-0.5958, -0.744, 0.3609), (-0.4614, -0.8238, 0.3609), (-0.3188, -0.8737, 0.3609), (-0.2461, 0.7369, 0.002717), (-0.3915, 0.7226, 0.002717), (-0.5313, 0.6802, 0.002717), (-0.6602, 0.6113, 0.002717), (-0.7732, 0.5186, 0.002717), (-0.8659, 0.4056, 0.002717), (-0.9347, 0.2767, 0.002717), (-0.9772, 0.1369, 0.002717), (-0.9915, -0.008518, 0.002717), (-0.9772, -0.1539, 0.002717), (-0.9347, -0.2938, 0.002717), (-0.8659, -0.4227, 0.002717), (-0.7732, -0.5646, 0.002717), (-0.6602, -0.6989, 0.002717), (-0.5313, -0.7892, 0.002717), (-0.3915, -0.8585, 0.002717), (-0.1752, -0.9033, 0.002717), (-0.3188, 0.7298, 0.002717), (-0.4614, 0.7014, 0.002717), (-0.5958, 0.6457, 0.002717), (-0.7167, 0.5649, 0.002717), (-0.8195, 0.4621, 0.002717), (-0.9003, 0.3412, 0.002717), (-0.956, 0.2068, 0.002717), (-0.9843, 0.0642, 0.002717), (-0.9843, -0.08123, 0.002717), (-0.956, -0.2239, 0.002717), (-0.9003, -0.3582, 0.002717), (-0.8195, -0.4936, 0.002717), (-0.7167, -0.6317, 0.002717), (-0.5958, -0.744, 0.002717), (-0.4614, -0.8238, 0.002717), (-0.3188, -0.8737, 0.002717), (-0.1758, -0.9062, 0.1822), (-0.8718, -0.4667, 1.39), (-0.912, -0.3778, 1.39), (0.1864, 0.7369, 0.439), (0.3318, 0.7226, 0.439), (0.4717, 0.6802, 0.439), (0.6005, 0.6113, 0.439), (0.7135, 0.5186, 0.439), (0.8062, 0.4056, 0.439), (0.8751, 0.2767, 0.439), (0.9175, 0.1369, 0.439), (0.9318, -0.008518, 0.439), (0.9175, -0.1539, 0.439), (0.8751, -0.2938, 0.439), (0.8062, -0.4227, 0.439), (0.7135, -0.5646, 0.439), (0.6005, -0.6989, 0.439), (0.4717, -0.7892, 0.439), (0.3318, -0.8585, 0.439), (0.1864, -0.8889, 0.439), (0.1951, 0.9808, 1.39), (0.3827, 0.9239, 1.39), (0.5556, 0.8315, 1.39), (0.7071, 0.7071, 1.39), (0.8315, 0.5556, 1.39), (0.9239, 0.3827, 1.39), (0.9808, 0.1951, 1.39), (1.0, 7.55e-08, 1.39), (0.9808, -0.1951, 1.39), (0.8315, -0.5556, 1.39), (0.7071, -0.7459, 1.39), (0.5556, -0.9262, 1.39), (0.3827, -1.047, 1.39), (0.1951, -1.14, 1.39), (0.2591, 0.7298, 0.439), (0.4018, 0.7014, 0.439), (0.5361, 0.6457, 0.439), (0.657, 0.5649, 0.439), (0.7599, 0.4621, 0.439), (0.8407, 0.3412, 0.439), (0.8963, 0.2068, 0.439), (0.9247, 0.0642, 0.439), (0.9247, -0.08123, 0.439), (0.8963, -0.2239, 0.439), (0.8407, -0.3582, 0.439), (0.7599, -0.4936, 0.439), (0.657, -0.6317, 0.439), (0.5361, -0.744, 0.439), (0.4018, -0.8238, 0.439), (0.2591, -0.8737, 0.439), (0.09755, 0.9904, 1.39), (0.2889, 0.9523, 1.39), (0.4691, 0.8777, 1.39), (0.6313, 0.7693, 1.39), (0.7693, 0.6313, 1.39), (0.8777, 0.4691, 1.39), (0.9523, 0.2889, 1.39), (0.9904, 0.09755, 1.39), (0.9904, -0.09755, 1.39), (0.9523, -0.2889, 1.39), (0.7693, -0.6508, 1.39), (0.6313, -0.8361, 1.39), (0.4691, -0.9867, 1.39), (0.2889, -1.094, 1.39), (0.09754, -1.161, 1.39), (0.09939, 0.4643, 0.7986), (0.162, -0.9577, 0.5092), (0.3186, -0.88, 0.5092), (0.8339, -0.005805, 0.5092), (0.8179, 0.1571, 0.5092), (0.162, 0.813, 0.5092), (0.0, 0.829, 0.5092), (0.0, -0.9917, 0.5092), (0.8179, -0.1687, 0.5092), (0.3186, 0.7655, 0.5092), (0.7704, -0.3253, 0.5092), (0.4629, 0.6883, 0.5092), (0.6932, -0.4696, 0.5092), (0.5894, 0.5845, 0.5092), (0.5894, -0.6285, 0.5092), (0.6932, 0.458, 0.5092), (0.4629, -0.779, 0.5092), (0.7704, 0.3137, 0.5092), (0.7941, 0.2354, 0.5092), (0.3908, -0.8295, 0.5092), (0.7318, 0.3858, 0.5092), (0.5262, -0.7038, 0.5092), (0.6413, 0.5212, 0.5092), (0.6413, -0.5491, 0.5092), (0.5262, 0.6364, 0.5092), (0.7318, -0.3974, 0.5092), (0.3908, 0.7269, 0.5092), (0.7941, -0.247, 0.5092), (0.0, -0.08137, 0.5092), (0.2403, 0.7892, 0.5092), (0.8259, -0.08724, 0.5092), (0.08056, -0.9747, 0.5092), (0.08056, 0.821, 0.5092), (0.8259, 0.07563, 0.5092), (0.2403, -0.9188, 0.5092), (0.161, 0.8177, 1.39), (0.3185, 0.77, 1.39), (0.4637, 0.6924, 1.39), (0.5909, 0.588, 1.39), (0.6953, 0.4608, 1.39), (0.7729, 0.3156, 1.39), (0.8206, 0.1581, 1.39), (0.8368, -0.005639, 1.39), (0.8206, -0.1694, 1.39), (0.7729, -0.3269, 1.39), (0.6953, -0.472, 1.39), (0.5909, -0.6319, 1.39), (0.4637, -0.7832, 1.39), (0.3185, -0.8848, 1.39), (0.161, -0.9629, 1.39), (0.07913, 0.8258, 1.39), (0.2398, 0.7939, 1.39), (0.3911, 0.7312, 1.39), (0.5273, 0.6402, 1.39), (0.6431, 0.5244, 1.39), (0.7341, 0.3882, 1.39), (0.7967, 0.2369, 1.39), (0.8287, 0.07625, 1.39), (0.8287, -0.08753, 1.39), (0.7967, -0.2482, 1.39), (0.7341, -0.3995, 1.39), (0.6431, -0.552, 1.39), (0.5273, -0.7075, 1.39), (0.3911, -0.834, 1.39), (0.2398, -0.9238, 1.39), (0.07913, -0.98, 1.39), (0.1298, 0.6713, 1.037), (0.2603, 0.6317, 1.037), (0.3805, 0.5675, 1.037), (0.4859, 0.481, 1.037), (0.5723, 0.3756, 1.037), (0.6366, 0.2554, 1.037), (0.6762, 0.125, 1.037), (0.6895, -0.0107, 1.037), (0.6762, -0.1464, 1.037), (0.6366, -0.2768, 1.037), (0.5723, -0.397, 1.037), (0.4859, -0.5294, 1.037), (0.3805, -0.6547, 1.037), (0.2603, -0.7389, 1.037), (0.1298, -0.8035, 1.037), (0.06202, 0.678, 1.037), (0.1951, 0.6515, 1.037), (0.3204, 0.5996, 1.037), (0.4332, 0.5242, 1.037), (0.5291, 0.4283, 1.037), (0.6045, 0.3155, 1.037), (0.6564, 0.1902, 1.037), (0.6829, 0.05712, 1.037), (0.6829, -0.07853, 1.037), (0.6564, -0.2116, 1.037), (0.6045, -0.3369, 1.037), (0.5291, -0.4632, 1.037), (0.4332, -0.5921, 1.037), (0.3204, -0.6968, 1.037), (0.1951, -0.7712, 1.037), (0.06202, -0.8177, 1.037), (0.05153, 0.3247, 0.6693), (0.1916, 0.4364, 0.7986), (0.2766, 0.3909, 0.7986), (0.3511, 0.3298, 0.7986), (0.4123, 0.2553, 0.7986), (0.4577, 0.1703, 0.7986), (0.4857, 0.07805, 0.7986), (0.4951, -0.01786, 0.7986), (0.4857, -0.1138, 0.7986), (0.4577, -0.206, 0.7986), (0.4123, -0.291, 0.7986), (0.3511, -0.3846, 0.7986), (0.2766, -0.4732, 0.7986), (0.1916, -0.5327, 0.8022), (0.09939, -0.5785, 0.7986), (0.05143, 0.4691, 0.7986), (0.1455, 0.4504, 0.7986), (0.2341, 0.4136, 0.7986), (0.3139, 0.3604, 0.7986), (0.3817, 0.2925, 0.7986), (0.435, 0.2128, 0.7986), (0.4717, 0.1242, 0.7986), (0.4904, 0.0301, 0.7986), (0.4904, -0.06582, 0.7986), (0.4717, -0.1599, 0.7986), (0.435, -0.2485, 0.7986), (0.3817, -0.3378, 0.7986), (0.3139, -0.4289, 0.7986), (0.2341, -0.503, 0.7986), (0.1455, -0.5556, 0.8022), (0.05143, -0.5885, 0.7986), (0.0, 0.3291, 0.6693), (0.09443, 0.3117, 0.6693), (0.134, 0.2906, 0.6693), (0.1686, 0.2622, 0.6693), (0.1971, 0.2275, 0.6693), (0.2182, 0.188, 0.6693), (0.2312, 0.1451, 0.6693), (0.2356, 0.1005, 0.6693), (0.2312, 0.05586, 0.6693), (0.2182, 0.01296, 0.6693), (0.1971, -0.02657, 0.6693), (0.1686, -0.0701, 0.6693), (0.134, -0.1113, 0.6693), (0.09443, -0.139, 0.6693), (0.05153, -0.1603, 0.6693), (0.0, -0.1696, 0.6693), (0.02923, 0.3269, 0.6693), (0.07298, 0.3182, 0.6693), (0.1142, 0.3012, 0.6693), (0.1513, 0.2764, 0.6693), (0.1828, 0.2448, 0.6693), (0.2076, 0.2077, 0.6693), (0.2247, 0.1665, 0.6693), (0.2334, 0.1228, 0.6693), (0.2334, 0.07816, 0.6693), (0.2247, 0.03441, 0.6693), (0.2076, -0.006806, 0.6693), (0.1828, -0.04834, 0.6693), (0.1513, -0.09071, 0.6693), (0.1142, -0.1252, 0.6693), (0.07298, -0.1496, 0.6693), (0.02923, -0.1649, 0.6693), (0.6204, -0.3475, 1.383), (0.1371, 0.6791, 1.383), (0.2699, 0.6388, 1.383), (0.3923, 0.5734, 1.383), (0.4996, 0.4853, 1.383), (0.5876, 0.378, 1.383), (0.6531, 0.2556, 1.383), (0.6934, 0.1228, 1.383), (0.707, -0.01532, 1.383), (0.6934, -0.1535, 1.383), (0.6531, -0.2863, 1.383), (0.5876, -0.4087, 1.383), (0.4996, -0.5435, 1.383), (0.3923, -0.6711, 1.383), (0.2699, -0.7568, 1.383), (0.1371, -0.8226, 1.383), (0.0, -0.8515, 1.383), (0.06799, 0.6859, 1.383), (0.2035, 0.659, 1.383), (0.3311, 0.6061, 1.383), (0.4459, 0.5294, 1.383), (0.5436, 0.4317, 1.383), (0.6204, 0.3168, 1.383), (0.6732, 0.1892, 1.383), (0.7002, 0.05374, 1.383), (0.7002, -0.08439, 1.383), (0.6732, -0.2199, 1.383), (0.6204, -0.3475, 1.383), (0.5436, -0.4761, 1.383), (0.4459, -0.6073, 1.383), (0.3311, -0.7139, 1.383), (0.2035, -0.7897, 1.383), (0.06799, -0.8371, 1.383), (0.1371, 0.6791, 1.31), (0.2699, 0.6388, 1.31), (0.3923, 0.5734, 1.31), (0.4996, 0.4853, 1.31), (0.5876, 0.378, 1.31), (0.6531, 0.2556, 1.31), (0.6934, 0.1228, 1.31), (0.707, -0.01532, 1.31), (0.6934, -0.1535, 1.31), (0.6531, -0.2863, 1.31), (0.5876, -0.4087, 1.31), (0.4996, -0.5435, 1.31), (0.3923, -0.6711, 1.31), (0.2699, -0.7568, 1.31), (0.1371, -0.8226, 1.31), (0.0, -0.8515, 1.31), (0.06799, 0.6859, 1.31), (0.2035, 0.659, 1.31), (0.3311, 0.6061, 1.31), (0.4459, 0.5294, 1.31), (0.5436, 0.4317, 1.31), (0.6204, 0.3168, 1.31), (0.6732, 0.1892, 1.31), (0.7002, 0.05374, 1.31), (0.7002, -0.08439, 1.31), (0.6732, -0.2199, 1.31), (0.6204, -0.3475, 1.31), (0.5436, -0.4761, 1.31), (0.4459, -0.6073, 1.31), (0.3311, -0.7139, 1.31), (0.2035, -0.7897, 1.31), (0.06799, -0.8371, 1.31), (0.1278, 0.8121, 1.317), (0.2843, 0.7646, 1.317), (0.4285, 0.6876, 1.317), (0.5549, 0.5838, 1.317), (0.6586, 0.4574, 1.317), (0.7357, 0.3132, 1.317), (0.7832, 0.1567, 1.317), (0.7992, -0.006033, 1.317), (0.7832, -0.1688, 1.317), (0.7357, -0.3253, 1.317), (0.6586, -0.4695, 1.317), (0.5549, -0.6283, 1.317), (0.4285, -0.7786, 1.317), (0.2843, -0.8796, 1.317), (0.1278, -0.9572, 1.317), (0.04641, 0.8201, 1.317), (0.206, 0.7884, 1.317), (0.3564, 0.7261, 1.317), (0.4917, 0.6357, 1.317), (0.6068, 0.5206, 1.317), (0.6972, 0.3853, 1.317), (0.7594, 0.2349, 1.317), (0.7912, 0.07534, 1.317), (0.7912, -0.0874, 1.317), (0.7594, -0.247, 1.317), (0.6972, -0.3974, 1.317), (0.6068, -0.5489, 1.317), (0.4917, -0.7035, 1.317), (0.3564, -0.8291, 1.317), (0.206, -0.9184, 1.317), (0.04641, -0.9742, 1.317), (0.05153, 0.3176, 0.6541), (0.0, 0.3218, 0.6554), (0.09443, 0.3053, 0.6501), (0.134, 0.2852, 0.6435), (0.1686, 0.2581, 0.6347), (0.1971, 0.2252, 0.624), (0.2182, 0.1876, 0.6118), (0.2312, 0.1468, 0.5986), (0.2356, 0.1043, 0.5848), (0.2312, 0.06192, 0.571), (0.2182, 0.02112, 0.5577), (0.1971, -0.01648, 0.5455), (0.1686, -0.05788, 0.5321), (0.134, -0.09708, 0.5193), (0.09443, -0.1234, 0.5108), (0.05153, -0.1436, 0.5042), (0.0, -0.1525, 0.5013), (0.02923, 0.3197, 0.6548), (0.07298, 0.3115, 0.6521), (0.1142, 0.2952, 0.6468), (0.1513, 0.2717, 0.6391), (0.1828, 0.2417, 0.6294), (0.2076, 0.2064, 0.6179), (0.2247, 0.1672, 0.6052), (0.2334, 0.1256, 0.5917), (0.2334, 0.08314, 0.5779), (0.2247, 0.04152, 0.5644), (0.2076, 0.002324, 0.5516), (0.1828, -0.03718, 0.5388), (0.1513, -0.07748, 0.5257), (0.1142, -0.1102, 0.515), (0.07298, -0.1335, 0.5075), (0.02923, -0.1481, 0.5028), (0.05153, 0.3156, 0.6374), (0.0, 0.3191, 0.64), (0.09443, 0.3051, 0.6298), (0.134, 0.288, 0.6174), (0.1686, 0.265, 0.6007), (0.1971, 0.2369, 0.5803), (0.2182, 0.2049, 0.5571), (0.2312, 0.1702, 0.5318), (0.2356, 0.1341, 0.5056), (0.2312, 0.09806, 0.4794), (0.2182, 0.06335, 0.4542), (0.1971, 0.03137, 0.4309), (0.1686, -0.003849, 0.4054), (0.134, -0.0372, 0.3811), (0.09443, -0.05959, 0.3649), (0.05153, -0.07679, 0.3524), (0.0, -0.08434, 0.3469), (0.02923, 0.3174, 0.6387), (0.07298, 0.3103, 0.6336), (0.1142, 0.2965, 0.6236), (0.1513, 0.2765, 0.609), (0.1828, 0.2509, 0.5905), (0.2076, 0.2209, 0.5687), (0.2247, 0.1876, 0.5444), (0.2334, 0.1522, 0.5187), (0.2334, 0.1161, 0.4925), (0.2247, 0.0807, 0.4668), (0.2076, 0.04736, 0.4426), (0.1828, 0.01376, 0.4181), (0.1513, -0.02052, 0.3932), (0.1142, -0.04839, 0.373), (0.07298, -0.06819, 0.3586), (0.02923, -0.08057, 0.3496), (0.05153, 0.3188, 0.621), (0.0, 0.3214, 0.6245), (0.09443, 0.3111, 0.6105), (0.134, 0.2987, 0.5934), (0.1686, 0.282, 0.5704), (0.1971, 0.2616, 0.5423), (0.2182, 0.2384, 0.5103), (0.2312, 0.2132, 0.4756), (0.2356, 0.1869, 0.4395), (0.2312, 0.1607, 0.4034), (0.2182, 0.1355, 0.3687), (0.1971, 0.1123, 0.3368), (0.1686, 0.08669, 0.3015), (0.134, 0.06246, 0.2682), (0.09443, 0.04619, 0.2458), (0.05153, 0.03369, 0.2286), (0.0, 0.02821, 0.2211), (0.02923, 0.3201, 0.6228), (0.07298, 0.315, 0.6157), (0.1142, 0.3049, 0.6019), (0.1513, 0.2903, 0.5819), (0.1828, 0.2718, 0.5563), (0.2076, 0.25, 0.5263), (0.2247, 0.2258, 0.493), (0.2334, 0.2001, 0.4576), (0.2334, 0.1738, 0.4215), (0.2247, 0.1481, 0.3861), (0.2076, 0.1239, 0.3528), (0.1828, 0.09948, 0.3192), (0.1513, 0.07458, 0.2849), (0.1142, 0.05433, 0.257), (0.07298, 0.03994, 0.2372), (0.02923, 0.03095, 0.2248), (0.05153, 0.3269, 0.6063), (0.0, 0.3282, 0.6105), (0.09443, 0.3229, 0.5939), (0.134, 0.3163, 0.5738), (0.1686, 0.3076, 0.5468), (0.1971, 0.2968, 0.5138), (0.2182, 0.2846, 0.4762), (0.2312, 0.2714, 0.4354), (0.2356, 0.2576, 0.393), (0.2312, 0.2438, 0.3506), (0.2182, 0.2305, 0.3098), (0.1971, 0.2183, 0.2722), (0.1686, 0.2049, 0.2308), (0.134, 0.1921, 0.1916), (0.09443, 0.1836, 0.1653), (0.05153, 0.177, 0.145), (0.0, 0.1741, 0.1362), (0.02923, 0.3276, 0.6084), (0.07298, 0.3249, 0.6001), (0.1142, 0.3196, 0.5839), (0.1513, 0.3119, 0.5603), (0.1828, 0.3022, 0.5303), (0.2076, 0.2907, 0.495), (0.2247, 0.278, 0.4558), (0.2334, 0.2645, 0.4142), (0.2334, 0.2507, 0.3718), (0.2247, 0.2372, 0.3302), (0.2076, 0.2244, 0.291), (0.1828, 0.2116, 0.2515), (0.1513, 0.1985, 0.2112), (0.1142, 0.1879, 0.1784), (0.07298, 0.1803, 0.1552), (0.02923, 0.1756, 0.1406), (0.05153, 0.3391, 0.5949), (0.0, 0.3391, 0.5993), (0.09443, 0.3391, 0.5819), (0.134, 0.3391, 0.5607), (0.1686, 0.3391, 0.5323), (0.1971, 0.3391, 0.4976), (0.2182, 0.3391, 0.4581), (0.2312, 0.3391, 0.4152), (0.2356, 0.3391, 0.3706), (0.2312, 0.3391, 0.326), (0.2182, 0.3391, 0.2831), (0.1971, 0.3391, 0.2436), (0.1686, 0.3391, 0.2), (0.134, 0.3391, 0.1588), (0.09443, 0.3391, 0.1311), (0.05153, 0.3391, 0.1099), (0.0, 0.3391, 0.1005), (0.02923, 0.3391, 0.5971), (0.07298, 0.3391, 0.5884), (0.1142, 0.3391, 0.5713), (0.1513, 0.3391, 0.5465), (0.1828, 0.3391, 0.515), (0.2076, 0.3391, 0.4779), (0.2247, 0.3391, 0.4367), (0.2334, 0.3391, 0.3929), (0.2334, 0.3391, 0.3483), (0.2247, 0.3391, 0.3045), (0.2076, 0.3391, 0.2633), (0.1828, 0.3391, 0.2218), (0.1513, 0.3391, 0.1794), (0.1142, 0.3391, 0.145), (0.07298, 0.3391, 0.1205), (0.02923, 0.3391, 0.1052), (0.6531, -0.2863, 1.383), (0.2461, 0.7369, 0.3609), (0.3915, 0.7226, 0.3609), (0.5313, 0.6802, 0.3609), (0.6602, 0.6113, 0.3609), (0.7732, 0.5186, 0.3609), (0.8659, 0.4056, 0.3609), (0.9347, 0.2767, 0.3609), (0.9772, 0.1369, 0.3609), (0.9915, -0.008518, 0.3609), (0.9772, -0.1539, 0.3609), (0.9347, -0.2938, 0.3609), (0.8659, -0.4227, 0.3609), (0.7732, -0.5646, 0.3609), (0.6602, -0.6989, 0.3609), (0.5313, -0.7892, 0.3609), (0.3915, -0.8585, 0.3609), (0.1752, -0.9033, 0.3609), (0.3188, 0.7298, 0.3609), (0.4614, 0.7014, 0.3609), (0.5958, 0.6457, 0.3609), (0.7167, 0.5649, 0.3609), (0.8195, 0.4621, 0.3609), (0.9003, 0.3412, 0.3609), (0.956, 0.2068, 0.3609), (0.9843, 0.0642, 0.3609), (0.9843, -0.08123, 0.3609), (0.956, -0.2239, 0.3609), (0.9003, -0.3582, 0.3609), (0.8195, -0.4936, 0.3609), (0.7167, -0.6317, 0.3609), (0.5958, -0.744, 0.3609), (0.4614, -0.8238, 0.3609), (0.3188, -0.8737, 0.3609), (0.2461, 0.7369, 0.002717), (0.3915, 0.7226, 0.002717), (0.5313, 0.6802, 0.002717), (0.6602, 0.6113, 0.002717), (0.7732, 0.5186, 0.002717), (0.8659, 0.4056, 0.002717), (0.9347, 0.2767, 0.002717), (0.9772, 0.1369, 0.002717), (0.9915, -0.008518, 0.002717), (0.9772, -0.1539, 0.002717), (0.9347, -0.2938, 0.002717), (0.8659, -0.4227, 0.002717), (0.7732, -0.5646, 0.002717), (0.6602, -0.6989, 0.002717), (0.5313, -0.7892, 0.002717), (0.3915, -0.8585, 0.002717), (0.1752, -0.9033, 0.002717), (0.3188, 0.7298, 0.002717), (0.4614, 0.7014, 0.002717), (0.5958, 0.6457, 0.002717), (0.7167, 0.5649, 0.002717), (0.8195, 0.4621, 0.002717), (0.9003, 0.3412, 0.002717), (0.956, 0.2068, 0.002717), (0.9843, 0.0642, 0.002717), (0.9843, -0.08123, 0.002717), (0.956, -0.2239, 0.002717), (0.9003, -0.3582, 0.002717), (0.8195, -0.4936, 0.002717), (0.7167, -0.6317, 0.002717), (0.5958, -0.744, 0.002717), (0.4614, -0.8238, 0.002717), (0.3188, -0.8737, 0.002717), (0.0, 1.0, 1.39), (0.0, -1.181, 1.39), (0.0, 0.829, 0.5092), (0.0, -0.9917, 0.5092), (0.0, -0.08137, 0.5092), (0.0, 0.8339, 1.39), (0.0, -0.9971, 1.39), (0.0, 0.4738, 0.7986), (0.0, -0.8319, 1.037), (0.0, -0.5985, 0.7986), (0.0, 0.3291, 0.6693), (0.0, -0.1696, 0.6693), (0.0, 0.6927, 1.383), (0.0, -0.8515, 1.383), (0.0, 0.6927, 1.31), (0.0, -0.8515, 1.31), (0.0, 0.8281, 1.317), (0.0, -0.9912, 1.317), (0.0, 0.3218, 0.6554), (0.0, -0.1525, 0.5013), (0.0, 0.3191, 0.64), (0.0, -0.08434, 0.3469), (0.0, 0.3214, 0.6245), (0.0, 0.02821, 0.2211), (0.0, 0.3282, 0.6105), (0.0, 0.1741, 0.1362), (0.0, 0.3391, 0.5993), (0.0, 0.3391, 0.1005), (0.0, 0.678, 1.037), (0.1758, -0.9062, 0.1822), (0.0, -0.9153, 0.3625), (0.0, -0.9151, 0.002717), (0.0, -0.9182, 0.183), (0.0, -0.8841, 0.4358), (0.0, 0.678, 1.037), (0.8718, -0.4667, 1.39), (0.912, -0.3778, 1.39), (-0.912, -0.3778, 1.39), (-0.9523, -0.2889, 1.39), (-0.09755, 0.9904, 1.39), (0.0, 1.0, 1.39), (-0.2889, 0.9523, 1.39), (-0.1951, 0.9808, 1.39), (-0.4691, 0.8777, 1.39), (-0.3827, 0.9239, 1.39), (-0.6313, 0.7693, 1.39), (-0.5556, 0.8315, 1.39), (-0.7693, 0.6313, 1.39), (-0.7071, 0.7071, 1.39), (-0.8777, 0.4691, 1.39), (-0.8315, 0.5556, 1.39), (-0.9523, 0.2889, 1.39), (-0.9239, 0.3827, 1.39), (-0.9904, 0.09755, 1.39), (-0.9808, 0.1951, 1.39), (-0.9904, -0.09755, 1.39), (-1.0, 7.55e-08, 1.39), (-0.9808, -0.1951, 1.39), (-0.7693, -0.6508, 1.39), (-0.8315, -0.5556, 1.39), (-0.6313, -0.8361, 1.39), (-0.7071, -0.7459, 1.39), (-0.4691, -0.9867, 1.39), (-0.5556, -0.9262, 1.39), (-0.2889, -1.094, 1.39), (-0.3827, -1.047, 1.39), (-0.09754, -1.161, 1.39), (-0.1951, -1.14, 1.39), (0.0, -1.181, 1.39), (-0.2398, 0.7939, 1.39), (-0.161, 0.8177, 1.39), (-0.3911, 0.7312, 1.39), (-0.3185, 0.77, 1.39), (-0.5273, 0.6402, 1.39), (-0.4637, 0.6924, 1.39), (-0.6431, 0.5244, 1.39), (-0.5909, 0.588, 1.39), (-0.7341, 0.3882, 1.39), (-0.6953, 0.4608, 1.39), (-0.7967, 0.2369, 1.39), (-0.7729, 0.3156, 1.39), (-0.8287, 0.07625, 1.39), (-0.8206, 0.1581, 1.39), (-0.8287, -0.08753, 1.39), (-0.8368, -0.005639, 1.39), (-0.7967, -0.2482, 1.39), (-0.8206, -0.1694, 1.39), (-0.7341, -0.3995, 1.39), (-0.7729, -0.3269, 1.39), (-0.6431, -0.552, 1.39), (-0.6953, -0.472, 1.39), (-0.5273, -0.7075, 1.39), (-0.5909, -0.6319, 1.39), (-0.3911, -0.834, 1.39), (-0.4637, -0.7832, 1.39), (-0.2398, -0.9238, 1.39), (-0.3185, -0.8848, 1.39), (-0.07913, -0.98, 1.39), (-0.161, -0.9629, 1.39), (-0.07913, 0.8258, 1.39), (0.0, -0.9971, 1.39), (0.0, 0.8339, 1.39), (-0.06799, 0.6859, 1.383), (0.0, 0.6927, 1.383), (-0.2035, 0.659, 1.383), (-0.1371, 0.6791, 1.383), (-0.3311, 0.6061, 1.383), (-0.2699, 0.6388, 1.383), (-0.4459, 0.5294, 1.383), (-0.3923, 0.5734, 1.383), (-0.5436, 0.4317, 1.383), (-0.4996, 0.4853, 1.383), (-0.6204, 0.3168, 1.383), (-0.5876, 0.378, 1.383), (-0.6732, 0.1892, 1.383), (-0.6531, 0.2556, 1.383), (-0.7002, 0.05374, 1.383), (-0.6934, 0.1228, 1.383), (-0.7002, -0.08439, 1.383), (-0.707, -0.01532, 1.383), (-0.6732, -0.2199, 1.383), (-0.6934, -0.1535, 1.383), (-0.5436, -0.4761, 1.383), (-0.5876, -0.4087, 1.383), (-0.4459, -0.6073, 1.383), (-0.4996, -0.5435, 1.383), (-0.3311, -0.7139, 1.383), (-0.3923, -0.6711, 1.383), (-0.2035, -0.7897, 1.383), (-0.2699, -0.7568, 1.383), (-0.06799, -0.8371, 1.383), (-0.1371, -0.8226, 1.383), (-0.6531, -0.2863, 1.383), (-0.6204, -0.3475, 1.383), (0.0, -0.8515, 1.383), (-0.6531, -0.2863, 1.383), (-0.8718, -0.4667, 1.39), (0.912, -0.3778, 1.39), (0.9523, -0.2889, 1.39), (0.09755, 0.9904, 1.39), (0.2889, 0.9523, 1.39), (0.1951, 0.9808, 1.39), (0.4691, 0.8777, 1.39), (0.3827, 0.9239, 1.39), (0.6313, 0.7693, 1.39), (0.5556, 0.8315, 1.39), (0.7693, 0.6313, 1.39), (0.7071, 0.7071, 1.39), (0.8777, 0.4691, 1.39), (0.8315, 0.5556, 1.39), (0.9523, 0.2889, 1.39), (0.9239, 0.3827, 1.39), (0.9904, 0.09755, 1.39), (0.9808, 0.1951, 1.39), (0.9904, -0.09755, 1.39), (1.0, 7.55e-08, 1.39), (0.9808, -0.1951, 1.39), (0.7693, -0.6508, 1.39), (0.8315, -0.5556, 1.39), (0.6313, -0.8361, 1.39), (0.7071, -0.7459, 1.39), (0.4691, -0.9867, 1.39), (0.5556, -0.9262, 1.39), (0.2889, -1.094, 1.39), (0.3827, -1.047, 1.39), (0.09754, -1.161, 1.39), (0.1951, -1.14, 1.39), (0.2398, 0.7939, 1.39), (0.161, 0.8177, 1.39), (0.3911, 0.7312, 1.39), (0.3185, 0.77, 1.39), (0.5273, 0.6402, 1.39), (0.4637, 0.6924, 1.39), (0.6431, 0.5244, 1.39), (0.5909, 0.588, 1.39), (0.7341, 0.3882, 1.39), (0.6953, 0.4608, 1.39), (0.7967, 0.2369, 1.39), (0.7729, 0.3156, 1.39), (0.8287, 0.07625, 1.39), (0.8206, 0.1581, 1.39), (0.8287, -0.08753, 1.39), (0.8368, -0.005639, 1.39), (0.7967, -0.2482, 1.39), (0.8206, -0.1694, 1.39), (0.7341, -0.3995, 1.39), (0.7729, -0.3269, 1.39), (0.6431, -0.552, 1.39), (0.6953, -0.472, 1.39), (0.5273, -0.7075, 1.39), (0.5909, -0.6319, 1.39), (0.3911, -0.834, 1.39), (0.4637, -0.7832, 1.39), (0.2398, -0.9238, 1.39), (0.3185, -0.8848, 1.39), (0.07913, -0.98, 1.39), (0.161, -0.9629, 1.39), (0.07913, 0.8258, 1.39), (0.06799, 0.6859, 1.383), (0.2035, 0.659, 1.383), (0.1371, 0.6791, 1.383), (0.3311, 0.6061, 1.383), (0.2699, 0.6388, 1.383), (0.4459, 0.5294, 1.383), (0.3923, 0.5734, 1.383), (0.5436, 0.4317, 1.383), (0.4996, 0.4853, 1.383), (0.6204, 0.3168, 1.383), (0.5876, 0.378, 1.383), (0.6732, 0.1892, 1.383), (0.6531, 0.2556, 1.383), (0.7002, 0.05374, 1.383), (0.6934, 0.1228, 1.383), (0.7002, -0.08439, 1.383), (0.707, -0.01532, 1.383), (0.6732, -0.2199, 1.383), (0.6934, -0.1535, 1.383), (0.5436, -0.4761, 1.383), (0.5876, -0.4087, 1.383), (0.4459, -0.6073, 1.383), (0.4996, -0.5435, 1.383), (0.3311, -0.7139, 1.383), (0.3923, -0.6711, 1.383), (0.2035, -0.7897, 1.383), (0.2699, -0.7568, 1.383), (0.06799, -0.8371, 1.383), (0.1371, -0.8226, 1.383), (0.6531, -0.2863, 1.383), (0.6204, -0.3475, 1.383), (0.6531, -0.2863, 1.383), (0.8718, -0.4667, 1.39), (-1.113e-07, 1.212, 1.168), (-0.01216, 1.212, 1.169), (-0.02386, 1.212, 1.172), (-0.03463, 1.212, 1.178), (-0.04408, 1.212, 1.186), (-0.05183, 1.212, 1.195), (-0.05759, 1.212, 1.206), (-0.06114, 1.212, 1.218), (-0.06234, 1.212, 1.23), (-0.06114, 1.212, 1.242), (-0.05759, 1.212, 1.254), (-0.05183, 1.212, 1.265), (-0.04408, 1.212, 1.274), (-0.03463, 1.212, 1.282), (-0.02386, 1.212, 1.288), (-0.01216, 1.212, 1.291), (-9.103e-08, 1.212, 1.292), (0.01216, 1.212, 1.291), (0.02386, 1.212, 1.288), (0.03463, 1.212, 1.282), (0.04408, 1.212, 1.274), (0.05183, 1.212, 1.265), (0.05759, 1.212, 1.254), (0.06114, 1.212, 1.242), (0.06234, 1.212, 1.23), (0.06114, 1.212, 1.218), (0.05759, 1.212, 1.206), (0.05183, 1.212, 1.195), (0.04408, 1.212, 1.186), (0.03463, 1.212, 1.178), (0.02386, 1.212, 1.172), (0.01216, 1.212, 1.169), (-1.113e-07, 1.277, 1.166), (-0.01216, 1.277, 1.168), (-0.02386, 1.277, 1.171), (-0.03463, 1.276, 1.177), (-0.04408, 1.274, 1.184), (-0.05183, 1.273, 1.194), (-0.05759, 1.271, 1.204), (-0.06114, 1.269, 1.216), (-0.06234, 1.267, 1.228), (-0.06114, 1.264, 1.24), (-0.05759, 1.262, 1.251), (-0.05183, 1.261, 1.262), (-0.04408, 1.259, 1.271), (-0.03463, 1.258, 1.279), (-0.02386, 1.257, 1.285), (-0.01216, 1.256, 1.288), (-9.103e-08, 1.256, 1.289), (0.01216, 1.256, 1.288), (0.02386, 1.257, 1.285), (0.03463, 1.258, 1.279), (0.04408, 1.259, 1.271), (0.05183, 1.261, 1.262), (0.05759, 1.262, 1.251), (0.06114, 1.264, 1.24), (0.06234, 1.267, 1.228), (0.06114, 1.269, 1.216), (0.05759, 1.271, 1.204), (0.05183, 1.273, 1.194), (0.04408, 1.274, 1.184), (0.03463, 1.276, 1.177), (0.02386, 1.277, 1.171), (0.01216, 1.277, 1.168), (-1.113e-07, 1.342, 1.177), (-0.01216, 1.341, 1.178), (-0.02386, 1.34, 1.181), (-0.03463, 1.338, 1.186), (-0.04408, 1.336, 1.194), (-0.05183, 1.332, 1.203), (-0.05759, 1.329, 1.213), (-0.06114, 1.325, 1.224), (-0.06234, 1.321, 1.235), (-0.06114, 1.316, 1.247), (-0.05759, 1.312, 1.258), (-0.05183, 1.309, 1.268), (-0.04408, 1.305, 1.277), (-0.03463, 1.303, 1.284), (-0.02386, 1.301, 1.289), (-0.01216, 1.3, 1.293), (-9.103e-08, 1.299, 1.294), (0.01216, 1.3, 1.293), (0.02386, 1.301, 1.289), (0.03463, 1.303, 1.284), (0.04408, 1.305, 1.277), (0.05183, 1.309, 1.268), (0.05759, 1.312, 1.258), (0.06114, 1.316, 1.247), (0.06234, 1.321, 1.235), (0.06114, 1.325, 1.224), (0.05759, 1.329, 1.213), (0.05183, 1.332, 1.203), (0.04408, 1.336, 1.194), (0.03463, 1.338, 1.186), (0.02386, 1.34, 1.181), (0.01216, 1.341, 1.178), (-1.113e-07, 1.404, 1.198), (-0.01216, 1.403, 1.199), (-0.02386, 1.401, 1.202), (-0.03463, 1.398, 1.207), (-0.04408, 1.395, 1.214), (-0.05183, 1.39, 1.222), (-0.05759, 1.384, 1.231), (-0.06114, 1.379, 1.241), (-0.06234, 1.372, 1.252), (-0.06114, 1.366, 1.262), (-0.05759, 1.361, 1.272), (-0.05183, 1.355, 1.282), (-0.04408, 1.35, 1.29), (-0.03463, 1.347, 1.297), (-0.02386, 1.344, 1.302), (-0.01216, 1.342, 1.305), (-9.103e-08, 1.341, 1.306), (0.01216, 1.342, 1.305), (0.02386, 1.344, 1.302), (0.03463, 1.347, 1.297), (0.04408, 1.35, 1.29), (0.05183, 1.355, 1.282), (0.05759, 1.361, 1.272), (0.06114, 1.366, 1.262), (0.06234, 1.372, 1.252), (0.06114, 1.379, 1.241), (0.05759, 1.384, 1.231), (0.05183, 1.39, 1.222), (0.04408, 1.395, 1.214), (0.03463, 1.398, 1.207), (0.02386, 1.401, 1.202), (0.01216, 1.403, 1.199), (-1.113e-07, 1.461, 1.229), (-0.01216, 1.46, 1.23), (-0.02386, 1.458, 1.233), (-0.03463, 1.454, 1.237), (-0.04408, 1.449, 1.243), (-0.05183, 1.443, 1.251), (-0.05759, 1.436, 1.259), (-0.06114, 1.428, 1.268), (-0.06234, 1.421, 1.277), (-0.06114, 1.413, 1.286), (-0.05759, 1.405, 1.295), (-0.05183, 1.398, 1.304), (-0.04408, 1.392, 1.311), (-0.03463, 1.387, 1.317), (-0.02386, 1.384, 1.321), (-0.01216, 1.381, 1.324), (-9.103e-08, 1.381, 1.325), (0.01216, 1.381, 1.324), (0.02386, 1.384, 1.321), (0.03463, 1.387, 1.317), (0.04408, 1.392, 1.311), (0.05183, 1.398, 1.304), (0.05759, 1.405, 1.295), (0.06114, 1.413, 1.286), (0.06234, 1.421, 1.277), (0.06114, 1.428, 1.268), (0.05759, 1.436, 1.259), (0.05183, 1.443, 1.251), (0.04408, 1.449, 1.243), (0.03463, 1.454, 1.237), (0.02386, 1.458, 1.233), (0.01216, 1.46, 1.23), (-1.113e-07, 1.512, 1.27), (-0.01216, 1.511, 1.271), (-0.02386, 1.508, 1.273), (-0.03463, 1.503, 1.277), (-0.04408, 1.498, 1.282), (-0.05183, 1.49, 1.288), (-0.05759, 1.482, 1.295), (-0.06114, 1.473, 1.303), (-0.06234, 1.464, 1.31), (-0.06114, 1.454, 1.318), (-0.05759, 1.445, 1.326), (-0.05183, 1.437, 1.333), (-0.04408, 1.43, 1.339), (-0.03463, 1.424, 1.344), (-0.02386, 1.42, 1.347), (-0.01216, 1.417, 1.35), (-9.103e-08, 1.416, 1.35), (0.01216, 1.417, 1.35), (0.02386, 1.42, 1.347), (0.03463, 1.424, 1.344), (0.04408, 1.43, 1.339), (0.05183, 1.437, 1.333), (0.05759, 1.445, 1.326), (0.06114, 1.454, 1.318), (0.06234, 1.464, 1.31), (0.06114, 1.473, 1.303), (0.05759, 1.482, 1.295), (0.05183, 1.49, 1.288), (0.04408, 1.498, 1.282), (0.03463, 1.503, 1.277), (0.02386, 1.508, 1.273), (0.01216, 1.511, 1.271), (-1.113e-07, 1.554, 1.32), (-0.01216, 1.553, 1.32), (-0.02386, 1.55, 1.322), (-0.03463, 1.545, 1.325), (-0.04408, 1.539, 1.329), (-0.05183, 1.53, 1.333), (-0.05759, 1.521, 1.339), (-0.06114, 1.511, 1.345), (-0.06234, 1.5, 1.351), (-0.06114, 1.49, 1.357), (-0.05759, 1.48, 1.363), (-0.05183, 1.47, 1.368), (-0.04408, 1.462, 1.373), (-0.03463, 1.456, 1.377), (-0.02386, 1.451, 1.379), (-0.01216, 1.447, 1.381), (-9.103e-08, 1.446, 1.382), (0.01216, 1.447, 1.381), (0.02386, 1.451, 1.379), (0.03463, 1.456, 1.377), (0.04408, 1.462, 1.373), (0.05183, 1.47, 1.368), (0.05759, 1.48, 1.363), (0.06114, 1.49, 1.357), (0.06234, 1.5, 1.351), (0.06114, 1.511, 1.345), (0.05759, 1.521, 1.339), (0.05183, 1.53, 1.333), (0.04408, 1.539, 1.329), (0.03463, 1.545, 1.325), (0.02386, 1.55, 1.322), (0.01216, 1.553, 1.32), (-1.113e-07, 1.588, 1.375), (-0.01216, 1.587, 1.376), (-0.02386, 1.584, 1.377), (-0.03463, 1.578, 1.379), (-0.04408, 1.571, 1.382), (-0.05183, 1.562, 1.385), (-0.05759, 1.552, 1.389), (-0.06114, 1.541, 1.393), (-0.06234, 1.529, 1.397), (-0.06114, 1.518, 1.401), (-0.05759, 1.507, 1.405), (-0.05183, 1.497, 1.409), (-0.04408, 1.488, 1.412), (-0.03463, 1.481, 1.414), (-0.02386, 1.475, 1.416), (-0.01216, 1.472, 1.418), (-9.103e-08, 1.471, 1.418), (0.01216, 1.472, 1.418), (0.02386, 1.475, 1.416), (0.03463, 1.481, 1.414), (0.04408, 1.488, 1.412), (0.05183, 1.497, 1.409), (0.05759, 1.507, 1.405), (0.06114, 1.518, 1.401), (0.06234, 1.529, 1.397), (0.06114, 1.541, 1.393), (0.05759, 1.552, 1.389), (0.05183, 1.562, 1.385), (0.04408, 1.571, 1.382), (0.03463, 1.578, 1.379), (0.02386, 1.584, 1.377), (0.01216, 1.587, 1.376), (-1.113e-07, 1.612, 1.436), (-0.01216, 1.61, 1.437), (-0.02386, 1.607, 1.437), (-0.03463, 1.601, 1.438), (-0.04408, 1.594, 1.44), (-0.05183, 1.584, 1.441), (-0.05759, 1.574, 1.443), (-0.06114, 1.562, 1.445), (-0.06234, 1.55, 1.447), (-0.06114, 1.538, 1.449), (-0.05759, 1.527, 1.451), (-0.05183, 1.516, 1.453), (-0.04408, 1.507, 1.455), (-0.03463, 1.499, 1.456), (-0.02386, 1.493, 1.457), (-0.01216, 1.49, 1.458), (-9.103e-08, 1.489, 1.458), (0.01216, 1.49, 1.458), (0.02386, 1.493, 1.457), (0.03463, 1.499, 1.456), (0.04408, 1.507, 1.455), (0.05183, 1.516, 1.453), (0.05759, 1.527, 1.451), (0.06114, 1.538, 1.449), (0.06234, 1.55, 1.447), (0.06114, 1.562, 1.445), (0.05759, 1.574, 1.443), (0.05183, 1.584, 1.441), (0.04408, 1.594, 1.44), (0.03463, 1.601, 1.438), (0.02386, 1.607, 1.437), (0.01216, 1.61, 1.437), (-1.113e-07, 1.624, 1.5), (-0.01216, 1.623, 1.5), (-0.02386, 1.619, 1.5), (-0.03463, 1.614, 1.5), (-0.04408, 1.606, 1.5), (-0.05183, 1.596, 1.5), (-0.05759, 1.586, 1.5), (-0.06114, 1.574, 1.5), (-0.06234, 1.562, 1.5), (-0.06114, 1.55, 1.5), (-0.05759, 1.538, 1.5), (-0.05183, 1.527, 1.5), (-0.04408, 1.518, 1.5), (-0.03463, 1.51, 1.5), (-0.02386, 1.504, 1.5), (-0.01216, 1.501, 1.5), (-9.103e-08, 1.499, 1.5), (0.01216, 1.501, 1.5), (0.02386, 1.504, 1.5), (0.03463, 1.51, 1.5), (0.04408, 1.518, 1.5), (0.05183, 1.527, 1.5), (0.05759, 1.538, 1.5), (0.06114, 1.55, 1.5), (0.06234, 1.562, 1.5), (0.06114, 1.574, 1.5), (0.05759, 1.586, 1.5), (0.05183, 1.596, 1.5), (0.04408, 1.606, 1.5), (0.03463, 1.614, 1.5), (0.02386, 1.619, 1.5), (0.01216, 1.623, 1.5), (-1.113e-07, 0.9416, 1.168), (-0.01216, 0.9416, 1.169), (-0.02386, 0.9416, 1.172), (-0.03463, 0.9416, 1.178), (-0.04408, 0.9416, 1.186), (-0.05183, 0.9416, 1.195), (-0.05759, 0.9416, 1.206), (-0.06114, 0.9416, 1.218), (-0.06234, 0.9416, 1.23), (-0.06114, 0.9416, 1.242), (-0.05759, 0.9416, 1.254), (-0.05183, 0.9416, 1.265), (-0.04408, 0.9416, 1.274), (-0.03463, 0.9416, 1.282), (-0.02386, 0.9416, 1.288), (-0.01216, 0.9416, 1.291), (-9.103e-08, 0.9416, 1.292), (0.01216, 0.9416, 1.291), (0.02386, 0.9416, 1.288), (0.03463, 0.9416, 1.282), (0.04408, 0.9416, 1.274), (0.05183, 0.9416, 1.265), (0.05759, 0.9416, 1.254), (0.06114, 0.9416, 1.242), (0.06234, 0.9416, 1.23), (0.06114, 0.9416, 1.218), (0.05759, 0.9416, 1.206), (0.05183, 0.9416, 1.195), (0.04408, 0.9416, 1.186), (0.03463, 0.9416, 1.178), (0.02386, 0.9416, 1.172), (0.01216, 0.9416, 1.169)], [(626, 605), (604, 626), (1089, 1087), (1086, 1088), (1090, 1089), (1088, 1090), (1092, 1087), (1097, 1095), (1093, 1096), (1099, 1092), (1101, 1099), (1103, 1101), (1097, 1105), (1104, 1096), (1105, 1107), (1104, 1106), (1107, 1109), (1106, 1108), (1109, 1111), (1108, 1110), (1111, 1113), (1110, 1112)], [(241, 225, 1205, 1204), (93, 63, 30, 60), (92, 65, 24, 54), (91, 67, 17, 47), (90, 605, 1087, 61), (89, 68, 25, 55), (88, 69, 18, 48), (134, 150, 181, 165), (86, 71, 19, 49), (84, 73, 20, 50), (83, 74, 27, 57), (82, 75, 21, 51), (81, 76, 28, 58), (80, 77, 22, 52), (79, 64, 29, 59), (78, 66, 23, 53), (77, 78, 53, 22), (6, 37, 78, 77), (37, 7, 66, 78), (76, 79, 59, 28), (13, 44, 79, 76), (44, 14, 64, 79), (75, 80, 52, 21), (5, 36, 80, 75), (36, 6, 77, 80), (74, 81, 58, 27), (12, 43, 81, 74), (43, 13, 76, 81), (73, 82, 51, 20), (4, 35, 82, 73), (35, 5, 75, 82), (72, 83, 57, 26), (11, 42, 83, 72), (42, 12, 74, 83), (71, 84, 50, 19), (3, 34, 84, 71), (34, 4, 73, 84), (10, 41, 85, 70), (41, 11, 72, 85), (69, 86, 49, 18), (2, 33, 86, 69), (33, 3, 71, 86), (68, 87, 56, 25), (9, 40, 87, 68), (40, 10, 70, 87), (135, 151, 182, 166), (67, 88, 48, 17), (1, 32, 88, 67), (32, 2, 69, 88), (65, 89, 55, 24), (8, 39, 89, 65), (39, 9, 68, 89), (63, 90, 61, 30), (15, 46, 90, 63), (46, 16, 605, 90), (604, 91, 47, 1086), (0, 31, 91, 604), (31, 1, 67, 91), (66, 92, 54, 23), (7, 38, 92, 66), (38, 8, 65, 92), (64, 93, 60, 29), (14, 45, 93, 64), (45, 15, 63, 93), (103, 119, 150, 134), (240, 224, 1203, 1202), (148, 133, 164, 179), (239, 223, 1201, 1200), (597, 566, 1252, 1251), (768, 642, 1272, 1313), (238, 222, 1199, 1198), (596, 565, 1250, 1249), (237, 221, 1197, 1196), (466, 103, 1174, 1221), (595, 564, 1248, 1247), (236, 220, 1195, 1194), (243, 466, 1221, 1219), (594, 563, 1246, 1245), (235, 219, 1193, 1192), (593, 562, 1244, 1243), (233, 1098, 1189, 1188), (790, 774, 1220, 1311), (234, 218, 1191, 1190), (642, 1019, 1315, 1272), (592, 561, 1242, 1224), (789, 773, 1312, 1309), (1087, 597, 1251, 1154), (1019, 785, 1314, 1315), (147, 132, 163, 178), (591, 560, 1241, 1240), (788, 772, 1310, 1307), (566, 596, 1249, 1252), (590, 559, 1239, 1238), (787, 771, 1308, 1305), (565, 595, 1247, 1250), (133, 149, 180, 164), (116, 101, 132, 147), (104, 120, 151, 135), (117, 102, 133, 148), (105, 121, 152, 136), (118, 103, 134, 149), (106, 122, 153, 137), (119, 104, 135, 150), (107, 123, 154, 138), (94, 110, 141, 125), (120, 105, 136, 151), (108, 124, 155, 139), (95, 111, 142, 126), (121, 106, 137, 152), (146, 131, 162, 177), (96, 112, 143, 127), (122, 107, 138, 153), (109, 94, 125, 140), (97, 113, 144, 128), (123, 108, 139, 154), (110, 95, 126, 141), (98, 114, 145, 129), (111, 96, 127, 142), (99, 115, 146, 130), (170, 186, 216, 200), (112, 97, 128, 143), (100, 116, 147, 131), (113, 98, 129, 144), (101, 117, 148, 132), (114, 99, 130, 145), (102, 118, 149, 133), (115, 100, 131, 146), (136, 152, 183, 167), (149, 134, 165, 180), (137, 153, 184, 168), (150, 135, 166, 181), (138, 154, 185, 169), (125, 141, 172, 62), (151, 136, 167, 182), (139, 155, 186, 170), (126, 142, 173, 157), (152, 137, 168, 183), (161, 177, 207, 191), (127, 143, 174, 158), (153, 138, 169, 184), (140, 125, 62, 171), (128, 144, 175, 159), (154, 139, 170, 185), (141, 126, 157, 172), (129, 145, 176, 160), (142, 127, 158, 173), (130, 146, 177, 161), (194, 210, 335, 319), (143, 128, 159, 174), (131, 147, 178, 162), (144, 129, 160, 175), (132, 148, 179, 163), (145, 130, 161, 176), (183, 168, 198, 213), (158, 174, 204, 188), (184, 169, 199, 214), (171, 62, 156, 201), (159, 175, 205, 189), (185, 170, 200, 215), (172, 157, 187, 202), (186, 1095, 741, 216), (173, 158, 188, 203), (174, 159, 189, 204), (162, 178, 208, 192), (175, 160, 190, 205), (157, 173, 203, 187), (163, 179, 209, 193), (176, 161, 191, 206), (164, 180, 210, 194), (1093, 171, 201, 726), (177, 162, 192, 207), (165, 181, 211, 195), (178, 163, 193, 208), (166, 182, 212, 196), (62, 172, 202, 156), (179, 164, 194, 209), (167, 183, 213, 197), (180, 165, 195, 210), (160, 176, 206, 190), (168, 184, 214, 198), (181, 166, 196, 211), (169, 185, 215, 199), (182, 167, 197, 212), (589, 558, 1237, 1236), (786, 770, 1306, 1303), (564, 594, 1245, 1248), (588, 557, 1235, 1234), (785, 769, 1304, 1314), (563, 593, 1243, 1246), (587, 556, 1233, 1232), (784, 768, 1313, 1301), (561, 591, 1240, 1242), (586, 555, 1231, 1230), (783, 767, 1302, 1299), (560, 590, 1238, 1241), (585, 554, 1229, 1228), (782, 766, 1300, 1297), (559, 589, 1236, 1239), (584, 553, 1227, 1226), (781, 765, 1298, 1295), (558, 588, 1234, 1237), (583, 1086, 1126, 1225), (780, 764, 1296, 1293), (557, 587, 1232, 1235), (1122, 592, 1224, 1223), (779, 763, 1294, 1291), (556, 586, 1230, 1233), (778, 762, 1292, 1289), (555, 585, 1228, 1231), (777, 761, 1290, 1287), (554, 584, 1226, 1229), (243, 227, 466, 217), (776, 760, 1288, 1285), (553, 583, 1225, 1227), (775, 759, 1286, 1284), (234, 265, 249, 218), (230, 261, 276, 245), (248, 279, 263, 232), (235, 266, 250, 219), (231, 262, 277, 246), (218, 249, 264, 233), (236, 267, 251, 220), (232, 263, 278, 247), (1098, 233, 264, 1100), (219, 250, 265, 234), (237, 268, 252, 221), (774, 806, 279, 248), (220, 251, 266, 235), (238, 269, 253, 222), (221, 252, 267, 236), (239, 270, 254, 223), (222, 253, 268, 237), (240, 271, 255, 224), (223, 254, 269, 238), (241, 272, 256, 225), (224, 255, 270, 239), (242, 273, 257, 226), (225, 256, 271, 240), (227, 243, 274, 258), (226, 257, 272, 241), (244, 275, 259, 228), (227, 258, 273, 242), (245, 276, 260, 229), (228, 259, 274, 243), (246, 277, 261, 230), (229, 260, 275, 244), (247, 278, 262, 231), (266, 297, 281, 250), (262, 293, 308, 277), (249, 280, 295, 264), (267, 298, 282, 251), (263, 294, 309, 278), (250, 281, 296, 265), (268, 299, 283, 252), (251, 282, 297, 266), (269, 300, 284, 253), (252, 283, 298, 267), (270, 301, 285, 254), (253, 284, 299, 268), (271, 302, 286, 255), (254, 285, 300, 269), (272, 303, 287, 256), (255, 286, 301, 270), (273, 304, 288, 257), (256, 287, 302, 271), (258, 274, 305, 289), (257, 288, 303, 272), (275, 306, 290, 259), (258, 289, 304, 273), (276, 307, 291, 260), (259, 290, 305, 274), (277, 308, 292, 261), (260, 291, 306, 275), (278, 309, 293, 262), (265, 296, 280, 249), (261, 292, 307, 276), (279, 310, 294, 263), (323, 339, 370, 354), (207, 192, 317, 332), (195, 211, 336, 320), (208, 193, 318, 333), (196, 212, 337, 321), (209, 194, 319, 334), (197, 213, 338, 322), (210, 195, 320, 335), (189, 205, 330, 314), (198, 214, 339, 323), (211, 196, 321, 336), (199, 215, 340, 324), (212, 197, 322, 337), (200, 216, 341, 325), (213, 198, 323, 338), (190, 206, 331, 315), (187, 203, 328, 312), (214, 199, 324, 339), (201, 156, 311, 326), (156, 202, 327, 311), (215, 200, 325, 340), (202, 187, 312, 327), (188, 204, 329, 313), (216, 741, 870, 341), (203, 188, 313, 328), (726, 201, 326, 855), (204, 189, 314, 329), (192, 208, 333, 317), (191, 207, 332, 316), (205, 190, 315, 330), (193, 209, 334, 318), (206, 191, 316, 331), (355, 371, 402, 386), (314, 330, 361, 345), (337, 322, 353, 368), (324, 340, 371, 355), (315, 331, 362, 346), (338, 323, 354, 369), (325, 341, 372, 356), (316, 332, 363, 347), (339, 324, 355, 370), (326, 311, 342, 357), (312, 328, 359, 343), (340, 325, 356, 371), (327, 312, 343, 358), (311, 327, 358, 342), (341, 870, 903, 372), (328, 313, 344, 359), (313, 329, 360, 344), (329, 314, 345, 360), (855, 326, 357, 888), (330, 315, 346, 361), (317, 333, 364, 348), (331, 316, 347, 362), (318, 334, 365, 349), (332, 317, 348, 363), (319, 335, 366, 350), (333, 318, 349, 364), (320, 336, 367, 351), (334, 319, 350, 365), (321, 337, 368, 352), (335, 320, 351, 366), (322, 338, 369, 353), (336, 321, 352, 367), (387, 403, 434, 418), (346, 362, 393, 377), (369, 354, 385, 400), (356, 372, 403, 387), (347, 363, 394, 378), (370, 355, 386, 401), (357, 342, 373, 388), (343, 359, 390, 374), (371, 356, 387, 402), (358, 343, 374, 389), (342, 358, 389, 373), (372, 903, 936, 403), (359, 344, 375, 390), (344, 360, 391, 375), (360, 345, 376, 391), (888, 357, 388, 921), (361, 346, 377, 392), (348, 364, 395, 379), (362, 347, 378, 393), (349, 365, 396, 380), (363, 348, 379, 394), (350, 366, 397, 381), (364, 349, 380, 395), (351, 367, 398, 382), (365, 350, 381, 396), (352, 368, 399, 383), (366, 351, 382, 397), (353, 369, 400, 384), (367, 352, 383, 398), (354, 370, 401, 385), (345, 361, 392, 376), (368, 353, 384, 399), (419, 404, 435, 450), (378, 394, 425, 409), (401, 386, 417, 432), (388, 373, 404, 419), (374, 390, 421, 405), (402, 387, 418, 433), (389, 374, 405, 420), (373, 389, 420, 404), (403, 936, 969, 434), (390, 375, 406, 421), (375, 391, 422, 406), (391, 376, 407, 422), (921, 388, 419, 954), (392, 377, 408, 423), (379, 395, 426, 410), (393, 378, 409, 424), (380, 396, 427, 411), (394, 379, 410, 425), (381, 397, 428, 412), (395, 380, 411, 426), (382, 398, 429, 413), (396, 381, 412, 427), (383, 399, 430, 414), (397, 382, 413, 428), (384, 400, 431, 415), (398, 383, 414, 429), (385, 401, 432, 416), (376, 392, 423, 407), (399, 384, 415, 430), (386, 402, 433, 417), (377, 393, 424, 408), (400, 385, 416, 431), (405, 421, 452, 436), (433, 418, 449, 464), (420, 405, 436, 451), (404, 420, 451, 435), (434, 969, 1002, 465), (421, 406, 437, 452), (406, 422, 453, 437), (422, 407, 438, 453), (954, 419, 450, 987), (423, 408, 439, 454), (410, 426, 457, 441), (424, 409, 440, 455), (411, 427, 458, 442), (425, 410, 441, 456), (412, 428, 459, 443), (426, 411, 442, 457), (413, 429, 460, 444), (427, 412, 443, 458), (414, 430, 461, 445), (428, 413, 444, 459), (415, 431, 462, 446), (429, 414, 445, 460), (416, 432, 463, 447), (407, 423, 454, 438), (430, 415, 446, 461), (417, 433, 464, 448), (408, 424, 455, 439), (431, 416, 447, 462), (418, 434, 465, 449), (409, 425, 456, 440), (432, 417, 448, 463), (32, 485, 469, 2), (12, 479, 496, 43), (46, 499, 483, 16), (33, 486, 470, 3), (13, 480, 497, 44), (0, 467, 484, 31), (34, 487, 471, 4), (14, 481, 498, 45), (1, 468, 485, 32), (35, 488, 472, 5), (15, 482, 499, 46), (2, 469, 486, 33), (36, 489, 473, 6), (3, 470, 487, 34), (37, 490, 474, 7), (4, 471, 488, 35), (38, 491, 475, 8), (5, 472, 489, 36), (39, 492, 476, 9), (6, 473, 490, 37), (40, 493, 477, 10), (7, 474, 491, 38), (41, 494, 478, 11), (8, 475, 492, 39), (42, 495, 479, 12), (9, 476, 493, 40), (43, 496, 480, 13), (10, 477, 494, 41), (44, 497, 481, 14), (31, 484, 468, 1), (11, 478, 495, 42), (45, 498, 482, 15), (474, 507, 524, 491), (489, 522, 506, 473), (475, 508, 525, 492), (490, 523, 507, 474), (476, 509, 526, 493), (491, 524, 508, 475), (477, 510, 527, 494), (492, 525, 509, 476), (478, 511, 528, 495), (493, 526, 510, 477), (479, 512, 529, 496), (494, 527, 511, 478), (480, 513, 530, 497), (467, 500, 517, 484), (495, 528, 512, 479), (481, 514, 531, 498), (468, 501, 518, 485), (496, 529, 513, 480), (482, 515, 532, 499), (469, 502, 519, 486), (497, 530, 514, 481), (484, 517, 501, 468), (470, 503, 520, 487), (498, 531, 515, 482), (485, 518, 502, 469), (471, 504, 521, 488), (499, 532, 516, 533, 483), (486, 519, 503, 470), (472, 505, 522, 489), (487, 520, 504, 471), (473, 506, 523, 490), (488, 521, 505, 472), (295, 1102, 1100, 264), (1093, 1114, 140, 171), (773, 790, 1311, 1312), (516, 1117, 1118, 533), (533, 1118, 1116, 483), (16, 1119, 1089), (16, 483, 1116, 1119), (1095, 186, 155, 1094), (124, 1092, 1094, 155), (109, 140, 1114, 1120, 1091), (772, 789, 1309, 1310), (103, 227, 1218, 1174), (771, 788, 1307, 1308), (70, 535, 56, 87), (85, 534, 535, 70), (85, 72, 26, 534), (770, 787, 1305, 1306), (632, 596, 566, 599), (631, 590, 560, 601), (630, 583, 553, 603), (629, 597, 1087, 605), (628, 591, 561, 606), (627, 584, 554, 607), (673, 704, 720, 689), (624, 585, 555, 609), (622, 586, 556, 611), (621, 593, 563, 612), (620, 587, 557, 613), (619, 594, 564, 614), (618, 588, 558, 615), (617, 595, 565, 600), (616, 589, 559, 602), (615, 558, 589, 616), (542, 615, 616, 573), (573, 616, 602, 543), (614, 564, 595, 617), (549, 614, 617, 580), (580, 617, 600, 550), (613, 557, 588, 618), (541, 613, 618, 572), (572, 618, 615, 542), (612, 563, 594, 619), (548, 612, 619, 579), (579, 619, 614, 549), (611, 556, 587, 620), (540, 611, 620, 571), (571, 620, 613, 541), (610, 562, 593, 621), (547, 610, 621, 578), (578, 621, 612, 548), (609, 555, 586, 622), (539, 609, 622, 570), (570, 622, 611, 540), (546, 608, 623, 577), (577, 623, 610, 547), (607, 554, 585, 624), (538, 607, 624, 569), (569, 624, 609, 539), (606, 561, 592, 625), (545, 606, 625, 576), (576, 625, 608, 546), (674, 705, 721, 690), (603, 553, 584, 627), (537, 603, 627, 568), (568, 627, 607, 538), (601, 560, 591, 628), (544, 601, 628, 575), (575, 628, 606, 545), (599, 566, 597, 629), (551, 599, 629, 582), (582, 629, 605, 552), (604, 1086, 583, 630), (536, 604, 630, 567), (567, 630, 603, 537), (602, 559, 590, 631), (543, 602, 631, 574), (574, 631, 601, 544), (600, 565, 596, 632), (550, 600, 632, 581), (581, 632, 599, 551), (642, 673, 689, 658), (769, 786, 1303, 1304), (687, 718, 703, 672), (774, 248, 1216, 1220), (767, 784, 1301, 1302), (232, 247, 1214, 1217), (766, 783, 1299, 1300), (231, 246, 1212, 1215), (765, 782, 1297, 1298), (230, 245, 1210, 1213), (764, 781, 1295, 1296), (30, 61, 1152, 1153), (229, 244, 1208, 1211), (763, 780, 1293, 1294), (29, 60, 1150, 1151), (228, 243, 1219, 1209), (762, 779, 1291, 1292), (28, 59, 1148, 1149), (227, 242, 1206, 1218), (1098, 775, 1284, 1189), (761, 778, 1289, 1290), (27, 58, 1146, 1147), (226, 241, 1204, 1207), (61, 1087, 1154, 1152), (686, 717, 702, 671), (760, 777, 1287, 1288), (26, 57, 1144, 1145), (225, 240, 1202, 1205), (60, 30, 1153, 1150), (759, 776, 1285, 1286), (25, 56, 1124, 1143), (672, 703, 719, 688), (655, 686, 671, 640), (643, 674, 690, 659), (656, 687, 672, 641), (644, 675, 691, 660), (657, 688, 673, 642), (645, 676, 692, 661), (658, 689, 674, 643), (646, 677, 693, 662), (633, 664, 680, 649), (659, 690, 675, 644), (647, 678, 694, 663), (634, 665, 681, 650), (660, 691, 676, 645), (685, 716, 701, 670), (635, 666, 682, 651), (661, 692, 677, 646), (648, 679, 664, 633), (636, 667, 683, 652), (662, 693, 678, 647), (649, 680, 665, 634), (637, 668, 684, 653), (650, 681, 666, 635), (638, 669, 685, 654), (709, 740, 757, 725), (651, 682, 667, 636), (639, 670, 686, 655), (652, 683, 668, 637), (640, 671, 687, 656), (653, 684, 669, 638), (641, 672, 688, 657), (654, 685, 670, 639), (675, 706, 722, 691), (688, 719, 704, 673), (676, 707, 723, 692), (689, 720, 705, 674), (677, 708, 724, 693), (664, 598, 711, 680), (690, 721, 706, 675), (678, 709, 725, 694), (665, 696, 712, 681), (691, 722, 707, 676), (700, 731, 748, 716), (666, 697, 713, 682), (692, 723, 708, 677), (679, 710, 598, 664), (667, 698, 714, 683), (693, 724, 709, 678), (680, 711, 696, 665), (668, 699, 715, 684), (681, 712, 697, 666), (669, 700, 716, 685), (734, 863, 880, 751), (682, 713, 698, 667), (670, 701, 717, 686), (683, 714, 699, 668), (671, 702, 718, 687), (684, 715, 700, 669), (722, 754, 738, 707), (697, 728, 745, 713), (723, 755, 739, 708), (710, 742, 695, 598), (698, 729, 746, 714), (724, 756, 740, 709), (711, 743, 727, 696), (725, 757, 741, 1095), (712, 744, 728, 697), (713, 745, 729, 698), (701, 732, 749, 717), (714, 746, 730, 699), (696, 727, 744, 712), (702, 733, 750, 718), (715, 747, 731, 700), (703, 734, 751, 719), (1093, 726, 742, 710), (716, 748, 732, 701), (704, 735, 752, 720), (717, 749, 733, 702), (705, 736, 753, 721), (598, 695, 743, 711), (718, 750, 734, 703), (706, 737, 754, 722), (719, 751, 735, 704), (699, 730, 747, 715), (707, 738, 755, 723), (720, 752, 736, 705), (708, 739, 756, 724), (721, 753, 737, 706), (224, 239, 1200, 1203), (59, 29, 1151, 1148), (24, 55, 1141, 1142), (223, 238, 1198, 1201), (58, 28, 1149, 1146), (535, 534, 1222, 1123), (23, 54, 1139, 1140), (222, 237, 1196, 1199), (57, 27, 1147, 1144), (534, 26, 1145, 1222), (22, 53, 1137, 1138), (221, 236, 1194, 1197), (55, 25, 1143, 1141), (21, 52, 1135, 1136), (220, 235, 1192, 1195), (54, 24, 1142, 1139), (20, 51, 1133, 1134), (219, 234, 1190, 1193), (53, 23, 1140, 1137), (19, 50, 1131, 1132), (218, 233, 1188, 1191), (52, 22, 1138, 1135), (18, 49, 1129, 1130), (248, 232, 1217, 1216), (51, 21, 1136, 1133), (17, 48, 1127, 1128), (247, 231, 1215, 1214), (50, 20, 1134, 1131), (785, 758, 1019, 768), (1086, 47, 1125, 1126), (246, 230, 1213, 1212), (49, 19, 1132, 1129), (776, 759, 791, 808), (771, 787, 819, 803), (790, 773, 805, 822), (777, 760, 792, 809), (772, 788, 820, 804), (759, 775, 807, 791), (778, 761, 793, 810), (773, 789, 821, 805), (1098, 1100, 807, 775), (760, 776, 808, 792), (779, 762, 794, 811), (774, 790, 822, 806), (761, 777, 809, 793), (780, 763, 795, 812), (762, 778, 810, 794), (781, 764, 796, 813), (763, 779, 811, 795), (782, 765, 797, 814), (764, 780, 812, 796), (783, 766, 798, 815), (765, 781, 813, 797), (784, 767, 799, 816), (766, 782, 814, 798), (768, 800, 817, 785), (767, 783, 815, 799), (786, 769, 801, 818), (768, 784, 816, 800), (787, 770, 802, 819), (769, 785, 817, 801), (788, 771, 803, 820), (770, 786, 818, 802), (789, 772, 804, 821), (809, 792, 824, 840), (804, 820, 851, 836), (791, 807, 838, 823), (810, 793, 825, 841), (805, 821, 852, 837), (792, 808, 839, 824), (811, 794, 826, 842), (793, 809, 840, 825), (812, 795, 827, 843), (794, 810, 841, 826), (813, 796, 828, 844), (795, 811, 842, 827), (814, 797, 829, 845), (796, 812, 843, 828), (815, 798, 830, 846), (797, 813, 844, 829), (816, 799, 831, 847), (798, 814, 845, 830), (800, 832, 848, 817), (799, 815, 846, 831), (818, 801, 833, 849), (800, 816, 847, 832), (819, 802, 834, 850), (801, 817, 848, 833), (820, 803, 835, 851), (802, 818, 849, 834), (821, 804, 836, 852), (808, 791, 823, 839), (803, 819, 850, 835), (822, 805, 837, 853), (867, 900, 917, 884), (748, 877, 861, 732), (735, 864, 881, 752), (749, 878, 862, 733), (736, 865, 882, 753), (750, 879, 863, 734), (737, 866, 883, 754), (751, 880, 864, 735), (729, 858, 875, 746), (738, 867, 884, 755), (752, 881, 865, 736), (739, 868, 885, 756), (753, 882, 866, 737), (740, 869, 886, 757), (754, 883, 867, 738), (730, 859, 876, 747), (727, 856, 873, 744), (755, 884, 868, 739), (742, 871, 854, 695), (695, 854, 872, 743), (756, 885, 869, 740), (743, 872, 856, 727), (728, 857, 874, 745), (757, 886, 870, 741), (744, 873, 857, 728), (726, 855, 871, 742), (745, 874, 858, 729), (732, 861, 878, 749), (731, 860, 877, 748), (746, 875, 859, 730), (733, 862, 879, 750), (747, 876, 860, 731), (901, 934, 951, 918), (858, 891, 908, 875), (882, 915, 899, 866), (868, 901, 918, 885), (859, 892, 909, 876), (883, 916, 900, 867), (869, 902, 919, 886), (860, 893, 910, 877), (884, 917, 901, 868), (871, 904, 887, 854), (856, 889, 906, 873), (885, 918, 902, 869), (872, 905, 889, 856), (854, 887, 905, 872), (886, 919, 903, 870), (873, 906, 890, 857), (857, 890, 907, 874), (874, 907, 891, 858), (855, 888, 904, 871), (875, 908, 892, 859), (861, 894, 911, 878), (876, 909, 893, 860), (862, 895, 912, 879), (877, 910, 894, 861), (863, 896, 913, 880), (878, 911, 895, 862), (864, 897, 914, 881), (879, 912, 896, 863), (865, 898, 915, 882), (880, 913, 897, 864), (866, 899, 916, 883), (881, 914, 898, 865), (935, 968, 985, 952), (892, 925, 942, 909), (916, 949, 933, 900), (902, 935, 952, 919), (893, 926, 943, 910), (917, 950, 934, 901), (904, 937, 920, 887), (889, 922, 939, 906), (918, 951, 935, 902), (905, 938, 922, 889), (887, 920, 938, 905), (919, 952, 936, 903), (906, 939, 923, 890), (890, 923, 940, 907), (907, 940, 924, 891), (888, 921, 937, 904), (908, 941, 925, 892), (894, 927, 944, 911), (909, 942, 926, 893), (895, 928, 945, 912), (910, 943, 927, 894), (896, 929, 946, 913), (911, 944, 928, 895), (897, 930, 947, 914), (912, 945, 929, 896), (898, 931, 948, 915), (913, 946, 930, 897), (899, 932, 949, 916), (914, 947, 931, 898), (900, 933, 950, 917), (891, 924, 941, 908), (915, 948, 932, 899), (970, 1003, 986, 953), (926, 959, 976, 943), (950, 983, 967, 934), (937, 970, 953, 920), (922, 955, 972, 939), (951, 984, 968, 935), (938, 971, 955, 922), (920, 953, 971, 938), (952, 985, 969, 936), (939, 972, 956, 923), (923, 956, 973, 940), (940, 973, 957, 924), (921, 954, 970, 937), (941, 974, 958, 925), (927, 960, 977, 944), (942, 975, 959, 926), (928, 961, 978, 945), (943, 976, 960, 927), (929, 962, 979, 946), (944, 977, 961, 928), (930, 963, 980, 947), (945, 978, 962, 929), (931, 964, 981, 948), (946, 979, 963, 930), (932, 965, 982, 949), (947, 980, 964, 931), (933, 966, 983, 950), (924, 957, 974, 941), (948, 981, 965, 932), (934, 967, 984, 951), (925, 958, 975, 942), (949, 982, 966, 933), (955, 988, 1005, 972), (984, 1017, 1001, 968), (971, 1004, 988, 955), (953, 986, 1004, 971), (985, 1018, 1002, 969), (972, 1005, 989, 956), (956, 989, 1006, 973), (973, 1006, 990, 957), (954, 987, 1003, 970), (974, 1007, 991, 958), (960, 993, 1010, 977), (975, 1008, 992, 959), (961, 994, 1011, 978), (976, 1009, 993, 960), (962, 995, 1012, 979), (977, 1010, 994, 961), (963, 996, 1013, 980), (978, 1011, 995, 962), (964, 997, 1014, 981), (979, 1012, 996, 963), (965, 998, 1015, 982), (980, 1013, 997, 964), (966, 999, 1016, 983), (957, 990, 1007, 974), (981, 1014, 998, 965), (967, 1000, 1017, 984), (958, 991, 1008, 975), (982, 1015, 999, 966), (968, 1001, 1018, 985), (959, 992, 1009, 976), (983, 1016, 1000, 967), (568, 538, 1022, 1038), (548, 579, 1049, 1032), (582, 552, 1036, 1052), (569, 539, 1023, 1039), (549, 580, 1050, 1033), (536, 567, 1037, 1020), (570, 540, 1024, 1040), (550, 581, 1051, 1034), (537, 568, 1038, 1021), (571, 541, 1025, 1041), (551, 582, 1052, 1035), (538, 569, 1039, 1022), (572, 542, 1026, 1042), (539, 570, 1040, 1023), (573, 543, 1027, 1043), (540, 571, 1041, 1024), (574, 544, 1028, 1044), (541, 572, 1042, 1025), (575, 545, 1029, 1045), (542, 573, 1043, 1026), (576, 546, 1030, 1046), (543, 574, 1044, 1027), (577, 547, 1031, 1047), (544, 575, 1045, 1028), (578, 548, 1032, 1048), (545, 576, 1046, 1029), (579, 549, 1033, 1049), (546, 577, 1047, 1030), (580, 550, 1034, 1050), (567, 537, 1021, 1037), (547, 578, 1048, 1031), (581, 551, 1035, 1051), (1027, 1044, 1077, 1060), (1042, 1026, 1059, 1075), (1028, 1045, 1078, 1061), (1043, 1027, 1060, 1076), (1029, 1046, 1079, 1062), (1044, 1028, 1061, 1077), (1030, 1047, 1080, 1063), (1045, 1029, 1062, 1078), (1031, 1048, 1081, 1064), (1046, 1030, 1063, 1079), (1032, 1049, 1082, 1065), (1047, 1031, 1064, 1080), (1033, 1050, 1083, 1066), (1020, 1037, 1070, 1053), (1048, 1032, 1065, 1081), (1034, 1051, 1084, 1067), (1021, 1038, 1071, 1054), (1049, 1033, 1066, 1082), (1035, 1052, 1085, 1068), (1022, 1039, 1072, 1055), (1050, 1034, 1067, 1083), (1037, 1021, 1054, 1070), (1023, 1040, 1073, 1056), (1051, 1035, 1068, 1084), (1038, 1022, 1055, 1071), (1024, 1041, 1074, 1057), (1052, 1036, 1115, 1069, 1085), (1039, 1023, 1056, 1072), (1025, 1042, 1075, 1058), (1040, 1024, 1057, 1073), (1026, 1043, 1076, 1059), (1041, 1025, 1058, 1074), (838, 807, 1100, 1102), (1093, 710, 679, 1114), (56, 535, 1123, 1124), (1069, 1115, 1118, 1117), (1115, 1036, 1116, 1118), (552, 1089, 1119), (552, 1119, 1116, 1036), (1095, 1094, 694, 725), (663, 694, 1094, 1092), (648, 1091, 1120, 1114, 679), (245, 229, 1211, 1210), (48, 18, 1130, 1127), (244, 228, 1209, 1208), (608, 625, 592, 1122), (623, 608, 1122, 1121), (623, 1121, 562, 610), (1130, 1129, 1157, 1158), (1135, 1138, 1166, 1163), (1132, 1131, 1159, 1160), (1137, 1140, 1168, 1165), (1134, 1133, 1161, 1162), (1139, 1142, 1170, 1167), (1136, 1135, 1163, 1164), (1141, 1143, 1172, 1169), (1138, 1137, 1165, 1166), (1140, 1139, 1167, 1168), (1142, 1141, 1169, 1170), (1144, 1147, 1178, 1175), (1143, 1124, 1171, 1172), (1146, 1149, 1180, 1177), (1148, 1151, 1182, 1179), (1125, 1128, 1156, 1185), (1145, 1144, 1175, 1176), (1150, 1153, 1184, 1181), (1127, 1130, 1158, 1155), (1147, 1146, 1177, 1178), (1152, 1154, 1186, 1183), (1129, 1132, 1160, 1157), (1149, 1148, 1179, 1180), (1126, 1125, 1185, 1187), (1131, 1134, 1162, 1159), (1151, 1150, 1181, 1182), (1128, 1127, 1155, 1156), (1133, 1136, 1164, 1161), (1153, 1152, 1183, 1184), (1177, 1210, 1211, 1178), (1174, 1218, 1206, 1171), (1179, 1212, 1213, 1180), (1187, 1185, 1188, 1189), (1176, 1209, 1219, 1173), (1181, 1214, 1215, 1182), (1155, 1190, 1191, 1156), (1178, 1211, 1208, 1175), (1183, 1216, 1217, 1184), (1157, 1192, 1193, 1158), (1180, 1213, 1210, 1177), (1159, 1194, 1195, 1160), (1182, 1215, 1212, 1179), (1156, 1191, 1188, 1185), (1161, 1196, 1197, 1162), (1184, 1217, 1214, 1181), (1158, 1193, 1190, 1155), (1163, 1198, 1199, 1164), (1186, 1220, 1216, 1183), (1160, 1195, 1192, 1157), (1165, 1200, 1201, 1166), (1162, 1197, 1194, 1159), (1167, 1202, 1203, 1168), (1164, 1199, 1196, 1161), (1169, 1204, 1205, 1170), (1166, 1201, 1198, 1163), (1171, 1206, 1207, 1172), (1168, 1203, 1200, 1165), (1170, 1205, 1202, 1167), (1175, 1208, 1209, 1176), (1172, 1207, 1204, 1169), (1219, 1221, 1174, 1173), (1123, 1174, 1171, 1124), (1173, 1174, 1123, 1222), (1145, 1176, 1173, 1222), (1229, 1256, 1255, 1228), (1234, 1261, 1264, 1237), (1231, 1258, 1257, 1230), (1236, 1263, 1266, 1239), (1233, 1260, 1259, 1232), (1238, 1265, 1268, 1241), (1235, 1262, 1261, 1234), (1240, 1267, 1270, 1242), (1237, 1264, 1263, 1236), (1239, 1266, 1265, 1238), (1241, 1268, 1267, 1240), (1243, 1273, 1276, 1246), (1242, 1270, 1269, 1224), (1245, 1275, 1278, 1248), (1247, 1277, 1280, 1250), (1225, 1283, 1254, 1227), (1244, 1274, 1273, 1243), (1249, 1279, 1282, 1252), (1226, 1253, 1256, 1229), (1246, 1276, 1275, 1245), (1251, 1281, 1186, 1154), (1228, 1255, 1258, 1231), (1248, 1278, 1277, 1247), (1126, 1187, 1283, 1225), (1230, 1257, 1260, 1233), (1250, 1280, 1279, 1249), (1227, 1254, 1253, 1226), (1232, 1259, 1262, 1235), (1252, 1282, 1281, 1251), (1275, 1276, 1306, 1305), (1272, 1269, 1301, 1313), (1277, 1278, 1308, 1307), (1187, 1189, 1284, 1283), (1274, 1271, 1314, 1304), (1279, 1280, 1310, 1309), (1253, 1254, 1286, 1285), (1276, 1273, 1303, 1306), (1281, 1282, 1312, 1311), (1255, 1256, 1288, 1287), (1278, 1275, 1305, 1308), (1257, 1258, 1290, 1289), (1280, 1277, 1307, 1310), (1254, 1283, 1284, 1286), (1259, 1260, 1292, 1291), (1282, 1279, 1309, 1312), (1256, 1253, 1285, 1288), (1261, 1262, 1294, 1293), (1186, 1281, 1311, 1220), (1258, 1255, 1287, 1290), (1263, 1264, 1296, 1295), (1260, 1257, 1289, 1292), (1265, 1266, 1298, 1297), (1262, 1259, 1291, 1294), (1267, 1268, 1300, 1299), (1264, 1261, 1293, 1296), (1269, 1270, 1302, 1301), (1266, 1263, 1295, 1298), (1268, 1265, 1297, 1300), (1273, 1274, 1304, 1303), (1270, 1267, 1299, 1302), (1314, 1271, 1272, 1315), (1223, 1224, 1269, 1272), (1271, 1316, 1223, 1272), (1244, 1316, 1271, 1274), (242, 226, 1207, 1206), (562, 1121, 1316, 1244), (1121, 1122, 1223, 1316), (47, 17, 1128, 1125), (1345, 1344, 1376, 1377), (1332, 1331, 1363, 1364), (1319, 1318, 1350, 1351), (1346, 1345, 1377, 1378), (1333, 1332, 1364, 1365), (1320, 1319, 1351, 1352), (1347, 1346, 1378, 1379), (1334, 1333, 1365, 1366), (1321, 1320, 1352, 1353), (1348, 1347, 1379, 1380), (1335, 1334, 1366, 1367), (1322, 1321, 1353, 1354), (1317, 1348, 1380, 1349), (1336, 1335, 1367, 1368), (1323, 1322, 1354, 1355), (1337, 1336, 1368, 1369), (1324, 1323, 1355, 1356), (1338, 1337, 1369, 1370), (1325, 1324, 1356, 1357), (1339, 1338, 1370, 1371), (1326, 1325, 1357, 1358), (1340, 1339, 1371, 1372), (1327, 1326, 1358, 1359), (1341, 1340, 1372, 1373), (1328, 1327, 1359, 1360), (1342, 1341, 1373, 1374), (1329, 1328, 1360, 1361), (1343, 1342, 1374, 1375), (1330, 1329, 1361, 1362), (1344, 1343, 1375, 1376), (1331, 1330, 1362, 1363), (1318, 1317, 1349, 1350), (1372, 1371, 1403, 1404), (1359, 1358, 1390, 1391), (1373, 1372, 1404, 1405), (1360, 1359, 1391, 1392), (1374, 1373, 1405, 1406), (1361, 1360, 1392, 1393), (1375, 1374, 1406, 1407), (1362, 1361, 1393, 1394), (1376, 1375, 1407, 1408), (1363, 1362, 1394, 1395), (1350, 1349, 1381, 1382), (1377, 1376, 1408, 1409), (1364, 1363, 1395, 1396), (1351, 1350, 1382, 1383), (1378, 1377, 1409, 1410), (1365, 1364, 1396, 1397), (1352, 1351, 1383, 1384), (1379, 1378, 1410, 1411), (1366, 1365, 1397, 1398), (1353, 1352, 1384, 1385), (1380, 1379, 1411, 1412), (1367, 1366, 1398, 1399), (1354, 1353, 1385, 1386), (1349, 1380, 1412, 1381), (1368, 1367, 1399, 1400), (1355, 1354, 1386, 1387), (1369, 1368, 1400, 1401), (1356, 1355, 1387, 1388), (1370, 1369, 1401, 1402), (1357, 1356, 1388, 1389), (1371, 1370, 1402, 1403), (1358, 1357, 1389, 1390), (1407, 1406, 1438, 1439), (1394, 1393, 1425, 1426), (1408, 1407, 1439, 1440), (1395, 1394, 1426, 1427), (1382, 1381, 1413, 1414), (1409, 1408, 1440, 1441), (1396, 1395, 1427, 1428), (1383, 1382, 1414, 1415), (1410, 1409, 1441, 1442), (1397, 1396, 1428, 1429), (1384, 1383, 1415, 1416), (1411, 1410, 1442, 1443), (1398, 1397, 1429, 1430), (1385, 1384, 1416, 1417), (1412, 1411, 1443, 1444), (1399, 1398, 1430, 1431), (1386, 1385, 1417, 1418), (1381, 1412, 1444, 1413), (1400, 1399, 1431, 1432), (1387, 1386, 1418, 1419), (1401, 1400, 1432, 1433), (1388, 1387, 1419, 1420), (1402, 1401, 1433, 1434), (1389, 1388, 1420, 1421), (1403, 1402, 1434, 1435), (1390, 1389, 1421, 1422), (1404, 1403, 1435, 1436), (1391, 1390, 1422, 1423), (1405, 1404, 1436, 1437), (1392, 1391, 1423, 1424), (1406, 1405, 1437, 1438), (1393, 1392, 1424, 1425), (1415, 1414, 1446, 1447), (1442, 1441, 1473, 1474), (1429, 1428, 1460, 1461), (1416, 1415, 1447, 1448), (1443, 1442, 1474, 1475), (1430, 1429, 1461, 1462), (1417, 1416, 1448, 1449), (1444, 1443, 1475, 1476), (1431, 1430, 1462, 1463), (1418, 1417, 1449, 1450), (1413, 1444, 1476, 1445), (1432, 1431, 1463, 1464), (1419, 1418, 1450, 1451), (1433, 1432, 1464, 1465), (1420, 1419, 1451, 1452), (1434, 1433, 1465, 1466), (1421, 1420, 1452, 1453), (1435, 1434, 1466, 1467), (1422, 1421, 1453, 1454), (1436, 1435, 1467, 1468), (1423, 1422, 1454, 1455), (1437, 1436, 1468, 1469), (1424, 1423, 1455, 1456), (1438, 1437, 1469, 1470), (1425, 1424, 1456, 1457), (1439, 1438, 1470, 1471), (1426, 1425, 1457, 1458), (1440, 1439, 1471, 1472), (1427, 1426, 1458, 1459), (1414, 1413, 1445, 1446), (1441, 1440, 1472, 1473), (1428, 1427, 1459, 1460), (1450, 1449, 1481, 1482), (1445, 1476, 1508, 1477), (1464, 1463, 1495, 1496), (1451, 1450, 1482, 1483), (1465, 1464, 1496, 1497), (1452, 1451, 1483, 1484), (1466, 1465, 1497, 1498), (1453, 1452, 1484, 1485), (1467, 1466, 1498, 1499), (1454, 1453, 1485, 1486), (1468, 1467, 1499, 1500), (1455, 1454, 1486, 1487), (1469, 1468, 1500, 1501), (1456, 1455, 1487, 1488), (1470, 1469, 1501, 1502), (1457, 1456, 1488, 1489), (1471, 1470, 1502, 1503), (1458, 1457, 1489, 1490), (1472, 1471, 1503, 1504), (1459, 1458, 1490, 1491), (1446, 1445, 1477, 1478), (1473, 1472, 1504, 1505), (1460, 1459, 1491, 1492), (1447, 1446, 1478, 1479), (1474, 1473, 1505, 1506), (1461, 1460, 1492, 1493), (1448, 1447, 1479, 1480), (1475, 1474, 1506, 1507), (1462, 1461, 1493, 1494), (1449, 1448, 1480, 1481), (1476, 1475, 1507, 1508), (1463, 1462, 1494, 1495), (1485, 1484, 1516, 1517), (1499, 1498, 1530, 1531), (1486, 1485, 1517, 1518), (1500, 1499, 1531, 1532), (1487, 1486, 1518, 1519), (1501, 1500, 1532, 1533), (1488, 1487, 1519, 1520), (1502, 1501, 1533, 1534), (1489, 1488, 1520, 1521), (1503, 1502, 1534, 1535), (1490, 1489, 1521, 1522), (1504, 1503, 1535, 1536), (1491, 1490, 1522, 1523), (1478, 1477, 1509, 1510), (1505, 1504, 1536, 1537), (1492, 1491, 1523, 1524), (1479, 1478, 1510, 1511), (1506, 1505, 1537, 1538), (1493, 1492, 1524, 1525), (1480, 1479, 1511, 1512), (1507, 1506, 1538, 1539), (1494, 1493, 1525, 1526), (1481, 1480, 1512, 1513), (1508, 1507, 1539, 1540), (1495, 1494, 1526, 1527), (1482, 1481, 1513, 1514), (1477, 1508, 1540, 1509), (1496, 1495, 1527, 1528), (1483, 1482, 1514, 1515), (1497, 1496, 1528, 1529), (1484, 1483, 1515, 1516), (1498, 1497, 1529, 1530), (1520, 1519, 1551, 1552), (1534, 1533, 1565, 1566), (1521, 1520, 1552, 1553), (1535, 1534, 1566, 1567), (1522, 1521, 1553, 1554), (1536, 1535, 1567, 1568), (1523, 1522, 1554, 1555), (1510, 1509, 1541, 1542), (1537, 1536, 1568, 1569), (1524, 1523, 1555, 1556), (1511, 1510, 1542, 1543), (1538, 1537, 1569, 1570), (1525, 1524, 1556, 1557), (1512, 1511, 1543, 1544), (1539, 1538, 1570, 1571), (1526, 1525, 1557, 1558), (1513, 1512, 1544, 1545), (1540, 1539, 1571, 1572), (1527, 1526, 1558, 1559), (1514, 1513, 1545, 1546), (1509, 1540, 1572, 1541), (1528, 1527, 1559, 1560), (1515, 1514, 1546, 1547), (1529, 1528, 1560, 1561), (1516, 1515, 1547, 1548), (1530, 1529, 1561, 1562), (1517, 1516, 1548, 1549), (1531, 1530, 1562, 1563), (1518, 1517, 1549, 1550), (1532, 1531, 1563, 1564), (1519, 1518, 1550, 1551), (1533, 1532, 1564, 1565), (1555, 1554, 1586, 1587), (1542, 1541, 1573, 1574), (1569, 1568, 1600, 1601), (1556, 1555, 1587, 1588), (1543, 1542, 1574, 1575), (1570, 1569, 1601, 1602), (1557, 1556, 1588, 1589), (1544, 1543, 1575, 1576), (1571, 1570, 1602, 1603), (1558, 1557, 1589, 1590), (1545, 1544, 1576, 1577), (1572, 1571, 1603, 1604), (1559, 1558, 1590, 1591), (1546, 1545, 1577, 1578), (1541, 1572, 1604, 1573), (1560, 1559, 1591, 1592), (1547, 1546, 1578, 1579), (1561, 1560, 1592, 1593), (1548, 1547, 1579, 1580), (1562, 1561, 1593, 1594), (1549, 1548, 1580, 1581), (1563, 1562, 1594, 1595), (1550, 1549, 1581, 1582), (1564, 1563, 1595, 1596), (1551, 1550, 1582, 1583), (1565, 1564, 1596, 1597), (1552, 1551, 1583, 1584), (1566, 1565, 1597, 1598), (1553, 1552, 1584, 1585), (1567, 1566, 1598, 1599), (1554, 1553, 1585, 1586), (1568, 1567, 1599, 1600), (1590, 1589, 1621, 1622), (1577, 1576, 1608, 1609), (1604, 1603, 1635, 1636), (1591, 1590, 1622, 1623), (1578, 1577, 1609, 1610), (1573, 1604, 1636, 1605), (1592, 1591, 1623, 1624), (1579, 1578, 1610, 1611), (1593, 1592, 1624, 1625), (1580, 1579, 1611, 1612), (1594, 1593, 1625, 1626), (1581, 1580, 1612, 1613), (1595, 1594, 1626, 1627), (1582, 1581, 1613, 1614), (1596, 1595, 1627, 1628), (1583, 1582, 1614, 1615), (1597, 1596, 1628, 1629), (1584, 1583, 1615, 1616), (1598, 1597, 1629, 1630), (1585, 1584, 1616, 1617), (1599, 1598, 1630, 1631), (1586, 1585, 1617, 1618), (1600, 1599, 1631, 1632), (1587, 1586, 1618, 1619), (1574, 1573, 1605, 1606), (1601, 1600, 1632, 1633), (1588, 1587, 1619, 1620), (1575, 1574, 1606, 1607), (1602, 1601, 1633, 1634), (1589, 1588, 1620, 1621), (1576, 1575, 1607, 1608), (1603, 1602, 1634, 1635), (1344, 1345, 1665, 1664), (1331, 1332, 1652, 1651), (1318, 1319, 1639, 1638), (1345, 1346, 1666, 1665), (1332, 1333, 1653, 1652), (1319, 1320, 1640, 1639), (1346, 1347, 1667, 1666), (1333, 1334, 1654, 1653), (1320, 1321, 1641, 1640), (1347, 1348, 1668, 1667), (1334, 1335, 1655, 1654), (1321, 1322, 1642, 1641), (1348, 1317, 1637, 1668), (1335, 1336, 1656, 1655), (1322, 1323, 1643, 1642), (1336, 1337, 1657, 1656), (1323, 1324, 1644, 1643), (1337, 1338, 1658, 1657), (1324, 1325, 1645, 1644), (1338, 1339, 1659, 1658), (1325, 1326, 1646, 1645), (1339, 1340, 1660, 1659), (1326, 1327, 1647, 1646), (1340, 1341, 1661, 1660), (1327, 1328, 1648, 1647), (1341, 1342, 1662, 1661), (1328, 1329, 1649, 1648), (1342, 1343, 1663, 1662), (1329, 1330, 1650, 1649), (1343, 1344, 1664, 1663), (1330, 1331, 1651, 1650), (1317, 1318, 1638, 1637)])
me_circle.materials.append(mat_material_001)
me_circle.use_remesh_preserve_volume = False
me_circle.use_remesh_preserve_attributes = False
me_circle.use_mirror_vertex_groups = False
me_circle.update()

# ---- objects
ob_plane = bpy.data.objects.new('Plane', me_plane)
ob_sun = bpy.data.objects.new('Sun', light_sun)
ob_circle_002 = bpy.data.objects.new('Circle.002', me_circle_004)
ob_circle_001 = bpy.data.objects.new('Circle.001', me_circle_003)
ob_circle = bpy.data.objects.new('Circle', me_circle)
ob_camera_001 = bpy.data.objects.new('Camera.001', cam_camera_001)

# ---- transforms, parenting, visibility, modifiers, constraints
ob_plane.location = (0.0, 0.0, -0.03132)
ob_plane.scale = (9.953, 9.953, 9.953)
ob_plane.lineart.crease_threshold = 0.0
ob_sun.location = (-7.876, -1.881, 4.78)
ob_sun.rotation_euler = (0.5433, 1.148e-16, 3.197e-17)
ob_sun.lineart.crease_threshold = 0.0
ob_circle_002.location = (0.0, 0.09796, -0.02952)
ob_circle_002.lineart.crease_threshold = 0.0
_m = ob_circle_002.modifiers.new('Mirror', 'MIRROR')
_m.merge_threshold = 0.0051
ob_circle_001.location = (0.0, 0.1302, 0.0)
ob_circle_001.lineart.crease_threshold = 0.0
_m = ob_circle_001.modifiers.new('Mirror', 'MIRROR')
_m.merge_threshold = 0.0051
_m = ob_circle_001.modifiers.new('Subsurf', 'SUBSURF')
_m.uv_smooth = 'PRESERVE_CORNERS'
_m.quality = 2
_m.levels = 0
_m.show_only_control_edges = False
ob_circle.location = (0.0, 0.0, 0.0)
ob_circle.lineart.crease_threshold = 0.0
ob_camera_001.location = (7.504, -5.495, 6.699)
ob_camera_001.rotation_euler = (1.109, 0.006761, 0.8169)
ob_camera_001.scale = (1.487, 1.487, 1.487)
ob_camera_001.lock_rotations_4d = False
ob_camera_001.empty_display_type = 'ARROWS'
ob_camera_001.color = (0.0, 0.0, 0.0, 0.0)
ob_camera_001.display_type = 'WIRE'
ob_camera_001.lineart.crease_threshold = 0.0

# ---- collection membership
col_collection_1.objects.link(ob_plane)
col_collection_1.objects.link(ob_sun)
col_collection_1.objects.link(ob_circle_002)
col_collection_1.objects.link(ob_circle_001)
col_collection_1.objects.link(ob_circle)
col_collection_1.objects.link(ob_camera_001)

# ---- scene / render settings (as saved in the file)
scene.camera = ob_camera_001
scene.frame_start = 1; scene.frame_end = 250; scene.frame_set(1)
scene.render.engine = 'BLENDER_EEVEE_NEXT'
scene.render.resolution_percentage = 87
scene.render.dither_intensity = 0.0
scene.cycles.use_denoising = False
scene.cycles.samples = 10
scene.cycles.sampling_pattern = 'TABULATED_SOBOL'
scene.cycles.light_sampling_threshold = 0.0
scene.cycles.use_adaptive_sampling = False
scene.cycles.use_light_tree = False
scene.cycles.blur_glossy = 0.0
scene.cycles.pixel_filter_type = 'GAUSSIAN'
scene.cycles.sample_clamp_indirect = 0.0
scene.view_settings.view_transform = 'Standard'
bpy.context.view_layer.update()
